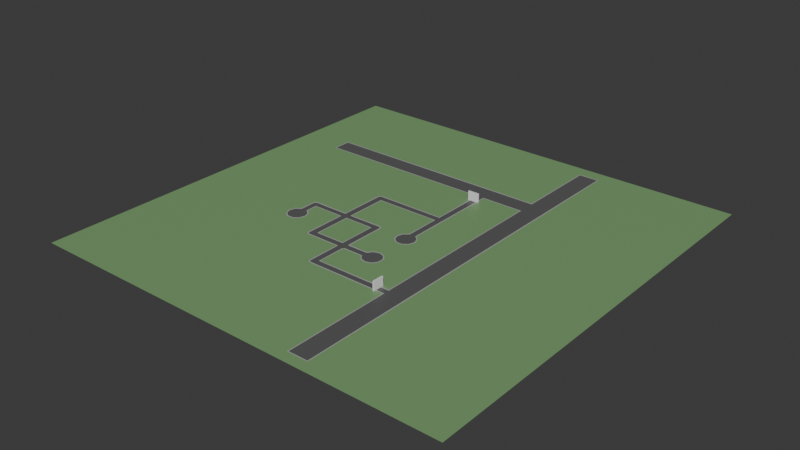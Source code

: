 # Source: map.blend  (saved by Blender 4.2.66; exported with 4.5.12 LTS)
import bpy
from mathutils import Matrix  # noqa: F401  (used for matrix-valued properties, if any)

bpy.ops.wm.read_factory_settings(use_empty=True)
scene = bpy.context.scene
scene.name = 'Scene'

# ---- collections
col_collection = bpy.data.collections.new('Collection'); scene.collection.children.link(col_collection)

# ---- materials (node trees are filled in below, after node groups)
mat_side_walk = bpy.data.materials.new('side-walk')
mat_road = bpy.data.materials.new('road')
mat_grass = bpy.data.materials.new('grass')

# ---- material node trees
mat_side_walk.use_nodes = True; mat_side_walk.node_tree.nodes.clear()
_N = mat_side_walk.node_tree.nodes; _L = mat_side_walk.node_tree.links
n0 = _N.new('ShaderNodeBsdfPrincipled'); n0.name = 'Principled BSDF'; n0.location = (10, 300)
n0.inputs[0].default_value = (0.4225, 0.4225, 0.4225, 1.0)
n1 = _N.new('ShaderNodeOutputMaterial'); n1.name = 'Material Output'; n1.location = (300, 300)
_L.new(n0.outputs[0], n1.inputs[0])
n1.is_active_output = True
mat_road.use_nodes = True; mat_road.node_tree.nodes.clear()
_N = mat_road.node_tree.nodes; _L = mat_road.node_tree.links
n0 = _N.new('ShaderNodeBsdfPrincipled'); n0.name = 'Principled BSDF'; n0.location = (10, 300)
n0.inputs[0].default_value = (0.1088, 0.1088, 0.1088, 1.0)
n1 = _N.new('ShaderNodeOutputMaterial'); n1.name = 'Material Output'; n1.location = (300, 300)
_L.new(n0.outputs[0], n1.inputs[0])
n1.is_active_output = True
mat_grass.use_nodes = True; mat_grass.node_tree.nodes.clear()
_N = mat_grass.node_tree.nodes; _L = mat_grass.node_tree.links
n0 = _N.new('ShaderNodeBsdfPrincipled'); n0.name = 'Principled BSDF'; n0.location = (10, 300)
n0.inputs[0].default_value = (0.1985, 0.3698, 0.16, 1.0)
n1 = _N.new('ShaderNodeOutputMaterial'); n1.name = 'Material Output'; n1.location = (300, 300)
_L.new(n0.outputs[0], n1.inputs[0])
n1.is_active_output = True

# ---- world
world_world = bpy.data.worlds.new('World'); scene.world = world_world
world_world.use_nodes = True; world_world.node_tree.nodes.clear()
_N = world_world.node_tree.nodes; _L = world_world.node_tree.links
n0 = _N.new('ShaderNodeOutputWorld'); n0.name = 'World Output'; n0.location = (300, 300)
n1 = _N.new('ShaderNodeBackground'); n1.name = 'Background'; n1.location = (10, 300)
n1.inputs[0].default_value = (0.05088, 0.05088, 0.05088, 1.0)
_L.new(n1.outputs[0], n0.inputs[0])
n0.is_active_output = True
world_world.color = (0.05088, 0.05088, 0.05088)
world_world.sun_shadow_jitter_overblur = 0.0

# ---- meshes
me_plane = bpy.data.meshes.new('Plane')
me_plane.from_pydata([(17.83, -4.0, 0.0), (-84.89, 4.0, 0.0), (17.83, 4.0, 0.0), (-76.43, -4.0, 0.0), (-46.98, 45.73, 0.0), (-46.98, 53.9, 0.0), (-135.0, 53.9, 0.0), (-34.56, 62.79, 0.0), (-42.17, 60.32, 0.0), (-42.17, 39.38, 0.0), (-34.56, 36.91, 0.0), (-26.96, 39.38, 0.0), (-22.26, 45.85, 0.0), (-22.26, 53.85, 0.0), (-26.96, 60.32, 0.0), (-126.3, 45.73, 0.0), (-76.43, 106.1, 0.0), (-135.0, 171.9, 0.0), (-84.89, 114.0, 0.0), (-178.8, 114.0, 0.0), (-178.7, 64.38, 0.0), (-186.8, 64.38, 0.0), (-195.7, 76.8, 0.0), (-193.2, 69.19, 0.0), (-172.3, 69.19, 0.0), (-169.8, 76.8, 0.0), (-172.3, 84.4, 0.0), (-178.8, 89.1, 0.0), (-186.8, 89.1, 0.0), (-193.2, 84.4, 0.0), (-186.8, 106.1, 0.0), (-126.3, 180.2, 0.0), (-29.18, 171.9, 0.0), (-29.18, 180.2, 0.0), (-37.54, 122.2, 0.0), (-29.18, 122.2, 0.0), (-37.54, 247.0, 0.0), (-29.18, 247.0, 0.0), (-29.21, 97.18, 0.0), (-37.38, 97.18, 0.0), (-46.27, 109.6, 0.0), (-43.8, 102.0, 0.0), (-22.86, 102.0, 0.0), (-20.39, 109.6, 0.0), (-22.86, 117.2, 0.0), (-43.8, 117.2, 0.0), (-84.89, 4.0, -3.294), (-76.43, -4.0, -3.294), (17.83, -4.0, -3.294), (17.83, 4.0, -3.294), (-84.89, 45.73, -3.294), (-84.89, 53.9, -3.294), (-46.98, 45.73, -3.294), (-46.98, 53.9, -3.294), (-135.0, 53.9, -3.294), (-126.3, 45.73, -3.294), (-126.3, 53.9, -3.294), (-42.17, 60.32, -3.294), (-34.56, 62.79, -3.294), (-42.17, 39.38, -3.294), (-34.56, 36.91, -3.294), (-26.96, 39.38, -3.294), (-22.26, 45.85, -3.294), (-22.26, 53.85, -3.294), (-26.96, 60.32, -3.294), (-126.3, 106.1, -3.294), (-135.0, 106.1, -3.294), (-126.3, 114.0, -3.294), (-135.0, 114.0, -3.294), (-76.43, 106.1, -3.294), (-84.89, 114.0, -3.294), (-84.89, 106.1, -3.294), (-126.3, 171.9, -3.294), (-135.0, 171.9, -3.294), (-178.8, 114.0, -3.294), (-178.8, 106.1, -3.294), (-178.7, 64.38, -3.294), (-186.8, 64.38, -3.294), (-193.2, 69.19, -3.294), (-195.7, 76.8, -3.294), (-172.3, 69.19, -3.294), (-169.8, 76.8, -3.294), (-172.3, 84.4, -3.294), (-178.8, 89.1, -3.294), (-186.8, 89.1, -3.294), (-193.2, 84.4, -3.294), (-186.8, 106.1, -3.294), (-126.3, 180.2, -3.294), (-37.54, 171.9, -3.294), (-37.54, 180.2, -3.294), (-29.18, 171.9, -3.294), (-29.18, 180.2, -3.294), (-37.54, 122.2, -3.294), (-29.18, 122.2, -3.294), (-29.18, 247.0, -3.294), (-37.54, 247.0, -3.294), (-29.21, 97.18, -3.294), (-37.38, 97.18, -3.294), (-43.8, 102.0, -3.294), (-46.27, 109.6, -3.294), (-22.86, 102.0, -3.294), (-20.39, 109.6, -3.294), (-22.86, 117.2, -3.294), (-43.8, 117.2, -3.294), (-81.89, -4.0, 0.0), (-84.89, -1.0, 0.0), (-83.39, -3.598, 0.0), (-84.49, -2.5, 0.0), (-84.89, -1.0, -3.294), (-81.89, -4.0, -3.294), (-84.49, -2.5, -3.294), (-83.39, -3.598, -3.294), (-132.0, 45.73, 0.0), (-135.0, 48.73, 0.0), (-133.5, 46.13, 0.0), (-134.6, 47.23, 0.0), (-79.43, 114.0, 0.0), (-76.43, 111.0, 0.0), (-77.93, 113.6, 0.0), (-76.83, 112.5, 0.0), (-186.8, 111.0, 0.0), (-183.8, 114.0, 0.0), (-186.4, 112.5, 0.0), (-185.3, 113.6, 0.0), (-135.0, 177.2, 0.0), (-132.0, 180.2, 0.0), (-134.6, 178.7, 0.0), (-133.5, 179.8, 0.0), (-135.0, 48.73, -3.294), (-132.0, 45.73, -3.294), (-134.6, 47.23, -3.294), (-133.5, 46.13, -3.294), (-76.43, 111.0, -3.294), (-79.43, 114.0, -3.294), (-76.83, 112.5, -3.294), (-77.93, 113.6, -3.294), (-183.8, 114.0, -3.294), (-186.8, 111.0, -3.294), (-185.3, 113.6, -3.294), (-186.4, 112.5, -3.294), (-132.0, 180.2, -3.294), (-135.0, 177.2, -3.294), (-133.5, 179.8, -3.294), (-134.6, 178.7, -3.294), (29.54, -4.0, 0.0), (29.54, 4.0, 0.0), (29.54, -4.0, -3.294), (29.54, 4.0, -3.294), (55.97, -4.0, 0.0), (55.97, 4.0, 0.0), (55.97, -4.0, -3.294), (55.97, 4.0, -3.294), (29.54, 401.8, 0.0), (29.54, 401.8, -3.294), (55.97, 401.8, 0.0), (55.97, 401.8, -3.294), (29.54, -152.0, -3.294), (29.54, -152.0, 0.0), (55.97, -152.0, -3.294), (55.97, -152.0, 0.0), (-29.18, 261.4, 0.0), (-37.54, 261.4, 0.0), (-29.18, 261.4, -3.294), (-37.54, 261.4, -3.294), (-29.18, 285.7, 0.0), (-37.54, 285.7, 0.0), (-29.18, 285.7, -3.294), (-37.54, 285.7, -3.294), (29.54, 285.7, -3.294), (29.54, 285.7, 0.0), (55.97, 285.7, 0.0), (55.97, 285.7, -3.294), (29.54, 261.4, 0.0), (55.97, 261.4, 0.0), (29.54, 261.4, -3.294), (55.97, 261.4, -3.294), (-286.6, 261.4, 0.0), (-286.6, 261.4, -3.294), (-286.6, 285.7, 0.0), (-286.6, 285.7, -3.294), (17.83, 4.0, 0.0), (17.83, 4.0, -3.294), (-46.98, 53.9, 0.0), (-46.98, 45.73, 0.0), (-42.17, 60.32, 0.0), (-34.56, 62.79, 0.0), (-34.56, 36.91, 0.0), (-42.17, 39.38, 0.0), (-26.96, 39.38, 0.0), (-22.26, 45.85, 0.0), (-22.26, 53.85, 0.0), (-26.96, 60.32, 0.0), (-46.98, 53.9, -3.294), (-76.43, 53.9, -3.294), (-46.98, 45.73, -3.294), (-42.17, 60.32, -3.294), (-34.56, 62.79, -3.294), (-34.56, 36.91, -3.294), (-42.17, 39.38, -3.294), (-26.96, 39.38, -3.294), (-22.26, 45.85, -3.294), (-22.26, 53.85, -3.294), (-26.96, 60.32, -3.294), (17.83, 4.0, 0.0), (17.83, 4.0, -3.294), (-76.43, -5.451, 0.0), (17.83, -5.451, 0.0), (-85.92, 44.71, 0.0), (-86.34, 4.0, 0.0), (-126.3, 44.28, 0.0), (-42.62, 38.0, 0.0), (-47.56, 44.57, 0.0), (-85.92, 54.92, 0.0), (-125.2, 54.92, 0.0), (-136.0, 105.1, 0.0), (-136.4, 53.9, 0.0), (-125.2, 105.1, 0.0), (-84.89, 115.4, 0.0), (-125.2, 115.0, 0.0), (-125.2, 170.9, 0.0), (-136.4, 171.9, 0.0), (-136.0, 115.0, 0.0), (-85.92, 105.1, 0.0), (-74.98, 53.9, 0.0), (-74.98, 106.1, 0.0), (-177.7, 105.1, 0.0), (-178.8, 115.4, 0.0), (-178.2, 63.0, 0.0), (-187.3, 63.0, 0.0), (-194.4, 68.34, 0.0), (-197.2, 76.8, 0.0), (-171.1, 68.35, 0.0), (-168.4, 76.8, 0.0), (-171.1, 85.25, 0.0), (-177.5, 89.76, 0.0), (-194.4, 85.25, 0.0), (-188.1, 89.76, 0.0), (-188.2, 106.1, 0.0), (-38.56, 181.2, 0.0), (-126.3, 181.7, 0.0), (-38.56, 170.9, 0.0), (-27.73, 171.9, 0.0), (-27.73, 180.2, 0.0), (-27.87, 122.8, 0.0), (-38.84, 122.8, 0.0), (-38.99, 247.0, 0.0), (-27.73, 247.0, 0.0), (-28.75, 95.81, 0.0), (-37.84, 95.81, 0.0), (-44.98, 101.2, 0.0), (-47.72, 109.6, 0.0), (-21.68, 101.2, 0.0), (-18.94, 109.6, 0.0), (-21.67, 118.0, 0.0), (-44.99, 118.0, 0.0), (-76.43, -5.451, -3.294), (17.83, -5.451, -3.294), (-85.92, 44.71, -3.294), (-86.34, 4.0, -3.294), (-126.3, 44.28, -3.294), (-42.62, 38.0, -3.294), (-47.56, 44.57, -3.294), (-85.92, 54.92, -3.294), (-125.2, 54.92, -3.294), (-136.0, 105.1, -3.294), (-136.4, 53.9, -3.294), (-125.2, 105.1, -3.294), (-84.89, 115.4, -3.294), (-125.2, 115.0, -3.294), (-125.2, 170.9, -3.294), (-136.4, 171.9, -3.294), (-136.0, 115.0, -3.294), (-85.92, 105.1, -3.294), (-74.98, 106.1, -3.294), (-177.7, 105.1, -3.294), (-178.8, 115.4, -3.294), (-178.2, 63.0, -3.294), (-187.3, 63.0, -3.294), (-194.4, 68.34, -3.294), (-197.2, 76.8, -3.294), (-171.1, 68.35, -3.294), (-168.4, 76.8, -3.294), (-171.1, 85.25, -3.294), (-177.5, 89.76, -3.294), (-194.4, 85.25, -3.294), (-188.1, 89.76, -3.294), (-188.2, 106.1, -3.294), (-38.56, 181.2, -3.294), (-126.3, 181.7, -3.294), (-38.56, 170.9, -3.294), (-27.73, 171.9, -3.294), (-27.73, 180.2, -3.294), (-27.87, 122.8, -3.294), (-38.84, 122.8, -3.294), (-38.99, 247.0, -3.294), (-27.73, 247.0, -3.294), (-28.75, 95.81, -3.294), (-37.84, 95.81, -3.294), (-44.98, 101.2, -3.294), (-47.72, 109.6, -3.294), (-21.68, 101.2, -3.294), (-18.94, 109.6, -3.294), (-21.67, 118.0, -3.294), (-44.99, 118.0, -3.294), (17.83, 5.451, 0.0), (17.83, 5.451, -3.294), (-76.43, 44.28, -3.294), (-76.43, 44.28, 0.0), (-74.98, 45.73, -3.294), (-85.75, -3.226, -3.294), (-86.33, -1.189, -3.294), (-86.33, -1.189, 0.0), (-85.75, -3.226, 0.0), (-84.12, -4.855, -3.294), (-84.12, -4.855, 0.0), (-82.08, -5.439, -3.294), (-82.08, -5.439, 0.0), (-186.0, 114.8, -3.294), (-184.0, 115.4, -3.294), (-184.0, 115.4, 0.0), (-186.0, 114.8, 0.0), (-187.6, 113.2, -3.294), (-187.6, 113.2, 0.0), (-188.2, 111.1, -3.294), (-188.2, 111.1, 0.0), (-77.2, 114.8, 0.0), (-79.24, 115.4, 0.0), (-79.24, 115.4, -3.294), (-77.2, 114.8, -3.294), (-75.57, 113.2, 0.0), (-75.57, 113.2, -3.294), (-74.99, 111.1, 0.0), (-74.99, 111.1, -3.294), (-135.8, 179.4, 0.0), (-136.4, 177.4, 0.0), (-136.4, 177.4, -3.294), (-135.8, 179.4, -3.294), (-134.2, 181.1, 0.0), (-134.2, 181.1, -3.294), (-132.2, 181.6, 0.0), (-132.2, 181.6, -3.294), (-134.2, 44.88, 0.0), (-132.2, 44.29, 0.0), (-132.2, 44.29, -3.294), (-134.2, 44.88, -3.294), (-135.8, 46.51, 0.0), (-135.8, 46.51, -3.294), (-136.4, 48.54, 0.0), (-136.4, 48.54, -3.294), (28.51, 5.026, 0.0), (28.51, 5.026, -3.294), (28.51, -5.026, -3.294), (28.51, -5.026, 0.0), (57.42, 4.0, 0.0), (57.42, 4.0, -3.294), (57.42, -4.0, -3.294), (57.42, -4.0, 0.0), (28.51, 402.8, 0.0), (28.51, 402.8, -3.294), (56.99, 402.8, 0.0), (56.99, 402.8, -3.294), (28.51, 286.8, -3.294), (28.51, 260.4, 0.0), (57.42, 261.4, 0.0), (57.42, 285.7, -3.294), (28.51, -153.0, -3.294), (28.51, -153.0, 0.0), (56.99, -153.0, -3.294), (56.99, -153.0, 0.0), (-38.56, 260.4, 0.0), (-38.56, 260.4, -3.294), (-28.15, 260.4, -3.294), (-28.15, 260.4, 0.0), (-29.18, 287.2, 0.0), (-37.54, 287.2, 0.0), (-29.18, 287.2, -3.294), (-37.54, 287.2, -3.294), (28.51, 286.8, 0.0), (57.42, 285.7, 0.0), (57.42, 261.4, -3.294), (28.51, 260.4, -3.294), (-287.6, 260.4, 0.0), (-287.6, 260.4, -3.294), (-287.6, 286.8, 0.0), (-287.6, 286.8, -3.294), (17.83, 4.0, 0.0), (17.83, 4.0, -3.294), (17.83, 5.451, -3.294), (-47.63, 55.2, 0.0), (-43.01, 61.5, 0.0), (-34.56, 64.24, 0.0), (-34.56, 35.45, 0.0), (-26.1, 38.2, 0.0), (-20.88, 45.4, 0.0), (-20.88, 54.29, 0.0), (-26.1, 61.49, 0.0), (-47.63, 55.2, -3.294), (-76.43, 55.35, -3.294), (-43.01, 61.5, -3.294), (-34.56, 64.24, -3.294), (-34.56, 35.45, -3.294), (-26.1, 38.2, -3.294), (-20.88, 45.4, -3.294), (-20.88, 54.29, -3.294), (-26.1, 61.49, -3.294), (17.83, 5.451, 0.0), (-75.4, 5.026, 0.0), (-74.98, 45.73, 0.0), (-75.4, 5.026, -3.294), (-76.48, -4.037, -0.2145), (17.79, -4.037, -0.2145), (17.79, 3.963, -0.2145), (-84.94, 3.963, -0.2145), (-47.03, 45.7, -0.2145), (-47.03, 53.86, -0.2145), (-126.3, 45.7, -0.2145), (-135.0, 53.86, -0.2145), (-42.22, 60.28, -0.2145), (-34.61, 62.75, -0.2145), (-42.22, 39.34, -0.2145), (-34.61, 36.87, -0.2145), (-27.0, 39.34, -0.2145), (-22.3, 45.81, -0.2145), (-22.3, 53.81, -0.2145), (-27.0, 60.28, -0.2145), (-84.94, 113.9, -0.2145), (-135.0, 171.9, -0.2145), (-76.48, 106.1, -0.2145), (-178.8, 113.9, -0.2145), (-178.7, 64.34, -0.2145), (-186.9, 64.34, -0.2145), (-193.3, 69.15, -0.2145), (-195.8, 76.76, -0.2145), (-172.3, 69.15, -0.2145), (-169.9, 76.76, -0.2145), (-172.3, 84.37, -0.2145), (-178.8, 89.07, -0.2145), (-186.8, 89.07, -0.2145), (-193.3, 84.37, -0.2145), (-186.8, 106.1, -0.2145), (-126.3, 180.2, -0.2145), (-29.23, 171.9, -0.2145), (-29.23, 180.2, -0.2145), (-37.58, 122.2, -0.2145), (-29.23, 122.2, -0.2145), (-29.23, 246.9, -0.2145), (-37.58, 246.9, -0.2145), (-29.26, 97.15, -0.2145), (-37.43, 97.15, -0.2145), (-43.85, 102.0, -0.2145), (-46.32, 109.6, -0.2145), (-22.91, 102.0, -0.2145), (-20.44, 109.6, -0.2145), (-22.91, 117.2, -0.2145), (-43.85, 117.2, -0.2145), (-84.54, -2.537, -0.2145), (-83.44, -3.635, -0.2145), (-81.94, -4.037, -0.2145), (-183.8, 113.9, -0.2145), (-185.3, 113.5, -0.2145), (-186.4, 112.4, -0.2145), (-186.8, 110.9, -0.2145), (-77.98, 113.5, -0.2145), (-79.48, 113.9, -0.2145), (-76.88, 112.4, -0.2145), (-76.48, 110.9, -0.2145), (-134.6, 178.7, -0.2145), (-135.0, 177.2, -0.2145), (-133.5, 179.8, -0.2145), (-132.0, 180.2, -0.2145), (-133.5, 46.1, -0.2145), (-132.0, 45.7, -0.2145), (-134.6, 47.2, -0.2145), (-135.0, 48.7, -0.2145), (29.49, -4.037, -0.2145), (29.49, 3.963, -0.2145), (55.92, 3.963, -0.2145), (55.92, -4.037, -0.2145), (55.92, 401.8, -0.2145), (29.49, 401.8, -0.2145), (29.49, 261.4, -0.2145), (55.92, 261.4, -0.2145), (55.92, -152.0, -0.2145), (29.49, -152.0, -0.2145), (-29.23, 261.4, -0.2145), (-37.58, 261.4, -0.2145), (-29.23, 285.7, -0.2145), (-37.58, 285.7, -0.2145), (29.49, 285.7, -0.2145), (55.92, 285.7, -0.2145), (-286.6, 285.7, -0.2145), (-286.6, 261.4, -0.2145), (-84.94, -1.037, -0.2145), (-178.8, 105.5, 0.0), (-178.2, 106.1, -9.984e-07), (-178.3, 105.7, 0.0), (-178.7, 105.8, -1.336e-07), (-178.5, 106.0, -4.987e-07), (-178.2, 106.1, -0.2145), (-178.8, 105.5, -0.2145), (-178.5, 106.0, -0.2145), (-178.7, 105.8, -0.2145), (-135.6, 106.1, -1.42e-08), (-135.0, 105.5, -2.414e-06), (-135.4, 105.7, 0.0), (-135.3, 106.0, -3.278e-07), (-135.1, 105.8, -1.207e-06), (-126.3, 105.5, 0.0), (-125.6, 106.1, 4.321e-07), (-125.8, 105.7, 0.0), (-126.2, 105.8, 5.728e-08), (-126.0, 106.0, 2.161e-07), (-135.0, 114.6, 0.0), (-135.6, 114.0, 9.984e-07), (-135.4, 114.4, 0.0), (-135.1, 114.3, 1.332e-07), (-135.3, 114.0, 4.987e-07), (-125.6, 114.0, 0.0), (-126.3, 114.6, 1.132e-06), (-125.8, 114.4, 0.0), (-126.0, 114.0, 1.527e-07), (-126.2, 114.3, 5.625e-07), (-125.7, 106.1, -0.2145), (-126.3, 105.5, -0.2145), (-126.0, 106.0, -0.2145), (-126.2, 105.8, -0.2145), (-135.0, 105.5, -0.2145), (-135.6, 106.1, -0.2145), (-135.1, 105.8, -0.2145), (-135.3, 106.0, -0.2145), (-126.3, 114.5, -0.2145), (-125.7, 113.9, -0.2145), (-126.2, 114.2, -0.2145), (-126.0, 114.0, -0.2145), (-135.6, 113.9, -0.2145), (-135.0, 114.5, -0.2145), (-135.3, 114.0, -0.2145), (-135.1, 114.2, -0.2145), (-85.51, 45.73, 0.0), (-84.89, 45.12, 1.118e-06), (-85.32, 45.31, 0.0), (-85.2, 45.65, 1.49e-07), (-84.97, 45.43, 5.551e-07), (-84.89, 54.51, 0.0), (-85.51, 53.9, 1.192e-07), (-85.32, 54.32, 0.0), (-84.97, 54.2, 1.583e-08), (-85.2, 53.98, 5.96e-08), (-125.6, 53.9, 0.0), (-126.3, 54.51, -1.132e-06), (-125.8, 54.32, 0.0), (-126.0, 53.98, -1.49e-07), (-126.2, 54.2, -5.625e-07), (-84.94, 45.09, -0.2145), (-85.55, 45.7, -0.2145), (-85.02, 45.39, -0.2145), (-85.25, 45.61, -0.2145), (-85.55, 53.86, -0.2145), (-84.94, 54.47, -0.2145), (-85.25, 53.94, -0.2145), (-85.02, 54.17, -0.2145), (-126.3, 54.47, -0.2145), (-125.7, 53.86, -0.2145), (-126.2, 54.17, -0.2145), (-126.0, 53.94, -0.2145), (-85.51, 106.1, 6.512e-09), (-84.89, 105.5, -1.14e-06), (-85.32, 105.7, 0.0), (-85.2, 106.0, -1.453e-07), (-84.97, 105.8, -5.662e-07), (-84.94, 105.5, -0.2145), (-85.55, 106.1, -0.2145), (-85.02, 105.8, -0.2145), (-85.25, 106.0, -0.2145), (-126.3, 171.3, 1.201e-08), (-125.6, 171.9, -6.706e-07), (-125.8, 171.5, 0.0), (-126.2, 171.6, -8.382e-08), (-126.0, 171.8, -3.334e-07), (-125.7, 171.9, -0.2145), (-126.3, 171.3, -0.2145), (-126.0, 171.8, -0.2145), (-126.2, 171.6, -0.2145), (-38.15, 171.9, -4.674e-09), (-37.54, 171.3, -4.023e-07), (-37.96, 171.5, 0.0), (-37.84, 171.8, -5.215e-08), (-37.62, 171.6, -1.974e-07), (-37.54, 180.8, 0.0), (-38.15, 180.2, 1.49e-07), (-37.96, 180.6, 0.0), (-37.62, 180.5, 2.002e-08), (-37.84, 180.3, 7.451e-08), (-37.58, 171.3, -0.2145), (-38.2, 171.9, -0.2145), (-37.67, 171.6, -0.2145), (-37.89, 171.8, -0.2145), (-38.2, 180.2, -0.2145), (-37.58, 180.8, -0.2145), (-37.89, 180.2, -0.2145), (-37.67, 180.5, -0.2145), (-74.98, 45.73, 0.0), (-74.98, 53.9, -3.294), (-74.98, 45.73, -3.294), (-74.98, 45.73, 0.0), (-74.98, 45.73, -3.294), (-74.98, 55.34, 0.0), (-75.01, 44.3, -3.294), (-75.02, 55.34, -3.294), (-75.03, 53.86, -0.2145), (-74.98, 45.73, -0.2145), (-75.01, 44.3, 0.0), (-76.43, 55.35, 0.0), (-84.89, 55.35, -3.294), (-85.92, 56.32, 0.0), (-85.92, 56.32, -3.294), (-74.98, 55.35, -3.294), (-76.48, 55.31, -0.2145), (-75.81, 53.9, 0.0), (-76.43, 54.51, -5.737e-07), (-76.12, 53.98, -7.451e-08), (-76.35, 54.2, -2.868e-07), (-76.48, 54.47, -0.2145), (-75.86, 53.86, -0.2145), (-76.39, 54.17, -0.2145), (-76.17, 53.94, -0.2145), (-76.43, 45.13, 0.0), (-75.83, 45.73, 0.0), (-76.43, 45.13, 0.0), (-76.43, 45.13, 0.0), (-76.43, 45.13, 0.0), (-75.83, 45.73, 0.0), (-75.83, 45.73, 0.0), (-76.35, 45.43, 0.0), (-76.13, 45.65, 0.0), (-75.83, 45.73, -3.294), (-76.43, 45.13, -3.294), (-75.83, 45.73, -3.294), (-75.83, 45.73, -3.294), (-76.43, 46.33, -3.294), (-77.03, 45.73, -3.294), (-76.43, 45.13, -3.294), (-76.43, 45.13, -3.294), (-76.43, 45.13, -3.294), (-76.13, 45.65, -3.294), (-76.35, 45.43, -3.294), (-76.43, 4.0, -3.294), (-76.43, 4.0, -3.294), (-75.83, 4.0, -3.294), (-76.0, 4.424, -3.294), (-76.43, 4.6, -3.294), (-76.43, 4.6, -3.294), (-76.43, 4.6, -3.294), (-77.03, 4.0, -3.294), (-76.43, 3.4, -3.294), (-75.83, 4.0, -3.294), (-75.83, 4.0, -3.294), (-76.43, 4.0, -3.294), (-76.43, 4.0, -3.294), (-75.83, 4.0, 0.0), (-76.43, 4.6, 0.0), (-76.43, 4.6, 0.0), (-76.43, 4.6, 0.0), (-76.43, 4.6, 0.0), (-76.0, 4.424, 0.0), (-75.83, 4.0, 0.0), (-75.83, 4.0, 0.0), (-76.13, 4.08, 0.0), (-76.35, 4.3, 0.0)], [], [(89, 95, 294, 287), (28, 30, 439, 437), (126, 124, 334, 333), (157, 144, 474, 483), (149, 148, 477, 476), (112, 114, 470, 471), (148, 159, 482, 477), (179, 167, 376, 384), (21, 23, 431, 430), (22, 29, 438, 432), (127, 125, 469, 468), (159, 157, 483, 482), (178, 176, 381, 383), (29, 28, 437, 438), (612, 16, 224, 606), (27, 26, 435, 436), (161, 176, 491, 485), (126, 127, 468, 466), (26, 25, 434, 435), (178, 165, 487, 490), (108, 110, 111, 109, 47, 654, 653, 46), (602, 603, 52, 53), (70, 71, 69, 132, 134, 135, 133), (57, 53, 52, 59, 60, 61, 62, 63, 64, 58), (50, 51, 56, 55), (54, 56, 65, 66), (66, 65, 67, 68), (75, 74, 136, 138, 139, 137, 86), (613, 397, 69, 71), (67, 65, 71, 70), (68, 67, 72, 73), (66, 68, 74, 75), (78, 77, 76, 80, 81, 82, 83, 84, 85, 79), (73, 72, 87, 140, 142, 143, 141), (83, 75, 86, 84), (87, 72, 88, 89), (89, 88, 90, 91), (90, 88, 92, 93), (89, 91, 94, 95), (98, 97, 96, 100, 101, 102, 93, 92, 103, 99), (92, 88, 289, 293), (134, 132, 332, 330), (177, 179, 384, 382), (550, 549, 507, 509, 216, 213), (90, 93, 292, 290), (117, 119, 329, 331), (664, 663, 628, 627, 407, 406), (507, 549, 561, 523), (663, 662, 629, 628), (135, 134, 330, 328), (166, 168, 361, 375), (119, 118, 325, 329), (169, 164, 373, 377), (517, 18, 425, 531), (91, 90, 290, 291), (160, 172, 362, 372), (18, 517, 519, 218, 217), (88, 72, 269, 289), (133, 135, 328, 327), (173, 149, 476, 481), (636, 626, 307, 306), (174, 162, 371, 380), (31, 589, 597, 440), (87, 89, 287, 288), (25, 24, 433, 434), (118, 116, 326, 325), (75, 83, 283, 274), (122, 120, 324, 322), (145, 172, 480, 475), (567, 566, 543, 545, 212, 614, 222), (61, 60, 197, 199), (84, 86, 286, 285), (60, 59, 198, 197), (55, 56, 54, 128, 130, 131, 129), (24, 20, 429, 433), (137, 139, 321, 323), (175, 151, 354, 379), (495, 494, 502, 504, 214, 225), (147, 174, 380, 350), (77, 78, 278, 277), (123, 122, 322, 320), (173, 170, 378, 363), (79, 85, 284, 279), (139, 138, 317, 321), (509, 508, 565, 567, 222, 216), (601, 4, 183, 604), (57, 58, 196, 195), (85, 84, 285, 284), (121, 123, 320, 319), (83, 82, 282, 283), (82, 81, 281, 282), (138, 136, 318, 317), (81, 80, 280, 281), (95, 94, 162, 163), (47, 109, 315, 255), (171, 175, 379, 364), (80, 76, 276, 280), (104, 3, 205, 316), (605, 637, 636, 306, 607), (170, 154, 359, 378), (78, 79, 279, 278), (108, 46, 258, 310), (152, 169, 377, 357), (76, 77, 277, 276), (4, 9, 210, 211), (74, 68, 271, 275), (106, 104, 316, 314), (9, 187, 210), (66, 75, 274, 264), (109, 111, 313, 315), (548, 544, 557, 562), (107, 106, 314, 312), (613, 71, 272, 615), (111, 110, 309, 313), (71, 65, 266, 272), (167, 166, 375, 376), (110, 108, 310, 309), (164, 165, 374, 373), (198, 59, 260), (68, 73, 270, 271), (161, 36, 245, 369), (72, 67, 268, 269), (23, 22, 432, 431), (168, 171, 155, 153), (37, 160, 372, 246), (538, 15, 415, 554), (95, 163, 370, 294), (176, 178, 490, 491), (150, 146, 156, 158), (124, 126, 466, 467), (67, 70, 267, 268), (152, 154, 478, 479), (162, 94, 295, 371), (180, 203, 405, 385), (163, 162, 166, 167), (163, 167, 179, 177), (20, 21, 430, 429), (3, 0, 206, 205), (174, 175, 171, 168), (17, 512, 514, 221, 220), (65, 56, 263, 266), (27, 493, 495, 225, 234), (147, 151, 175, 174), (54, 66, 264, 265), (166, 162, 174, 168), (52, 194, 261), (156, 146, 351, 365), (119, 117, 465, 464), (659, 2, 411, 646), (147, 146, 150, 151), (144, 157, 366, 352), (49, 48, 146, 147), (164, 169, 488, 486), (649, 648, 204, 387, 408), (172, 160, 484, 480), (118, 119, 464, 462), (8, 5, 182, 184), (642, 641, 652, 651), (635, 643, 650, 649, 408, 308), (46, 653, 652, 641, 640, 50), (643, 642, 651, 650), (159, 148, 356, 368), (662, 661, 630, 629), (56, 51, 262, 263), (150, 158, 367, 355), (180, 666, 665, 203), (183, 4, 211), (158, 156, 365, 367), (157, 159, 368, 366), (155, 171, 364, 360), (149, 173, 363, 353), (172, 145, 349, 362), (59, 52, 261, 260), (7, 8, 184, 185), (62, 61, 199, 200), (63, 62, 200, 201), (9, 10, 186, 187), (64, 63, 201, 202), (10, 11, 188, 186), (58, 64, 202, 196), (11, 12, 189, 188), (168, 153, 358, 361), (53, 57, 195, 192), (154, 152, 357, 359), (12, 13, 190, 189), (602, 53, 192), (13, 14, 191, 190), (203, 665, 664, 406, 405), (50, 640, 639, 193, 51), (14, 7, 185, 191), (316, 205, 255, 315), (342, 209, 259, 343), (326, 217, 267, 327), (226, 319, 318, 275), (334, 220, 270, 335), (256, 206, 352, 351), (248, 247, 296, 297), (232, 233, 282, 281), (212, 213, 263, 262), (250, 249, 298, 299), (233, 234, 283, 282), (247, 251, 300, 296), (251, 252, 301, 300), (236, 235, 284, 285), (214, 215, 265, 264), (252, 253, 302, 301), (235, 230, 279, 284), (213, 216, 266, 263), (253, 243, 292, 302), (229, 228, 277, 278), (207, 208, 258, 257), (254, 250, 299, 303), (249, 248, 297, 298), (239, 339, 340, 288), (244, 254, 303, 293), (237, 236, 285, 286), (217, 218, 268, 267), (234, 225, 274, 283), (218, 219, 269, 268), (220, 221, 271, 270), (324, 237, 286, 323), (209, 207, 257, 259), (238, 239, 288, 287), (216, 222, 272, 266), (219, 240, 289, 269), (632, 631, 601, 604), (241, 242, 291, 290), (614, 212, 262, 615), (211, 210, 260, 261), (606, 224, 273, 616), (225, 214, 264, 274), (386, 385, 405, 387), (243, 241, 290, 292), (221, 226, 275, 271), (240, 244, 293, 289), (228, 227, 276, 277), (48, 49, 655, 654, 47), (230, 229, 278, 279), (245, 238, 287, 294), (227, 231, 280, 276), (205, 206, 256, 255), (242, 246, 295, 291), (231, 232, 281, 280), (224, 331, 332, 273), (310, 311, 312, 309), (309, 312, 314, 313), (313, 314, 316, 315), (208, 311, 310, 258), (318, 319, 320, 317), (317, 320, 322, 321), (321, 322, 324, 323), (326, 327, 328, 325), (325, 328, 330, 329), (329, 330, 332, 331), (334, 335, 336, 333), (333, 336, 338, 337), (337, 338, 340, 339), (342, 343, 344, 341), (341, 344, 346, 345), (345, 346, 348, 347), (215, 347, 348, 265), (377, 361, 358, 357), (304, 305, 350, 349), (356, 355, 367, 368), (357, 358, 360, 359), (364, 378, 359, 360), (365, 366, 368, 367), (351, 352, 366, 365), (295, 246, 372, 371), (245, 294, 370, 369), (373, 374, 376, 375), (379, 363, 378, 364), (372, 362, 380, 371), (349, 350, 380, 362), (354, 353, 363, 379), (373, 375, 361, 377), (381, 382, 384, 383), (376, 374, 383, 384), (369, 370, 382, 381), (356, 353, 354, 355), (305, 304, 385, 386), (606, 612, 397, 608), (611, 211, 261, 607), (390, 389, 398, 399), (210, 391, 400, 260), (391, 392, 401, 400), (392, 393, 402, 401), (393, 394, 403, 402), (394, 395, 404, 403), (395, 390, 399, 404), (389, 388, 396, 398), (405, 406, 408, 387), (406, 407, 308, 408), (493, 27, 436, 499), (163, 177, 382, 370), (94, 91, 291, 295), (19, 513, 534, 428), (165, 178, 383, 374), (141, 143, 336, 335), (96, 97, 297, 296), (21, 20, 227, 228), (176, 161, 369, 381), (98, 99, 299, 298), (22, 23, 229, 230), (127, 126, 333, 337), (100, 96, 296, 300), (20, 24, 231, 227), (143, 142, 338, 336), (101, 100, 300, 301), (24, 25, 232, 231), (102, 101, 301, 302), (25, 26, 233, 232), (125, 127, 337, 339), (93, 102, 302, 292), (26, 27, 234, 233), (142, 140, 340, 338), (99, 103, 303, 299), (148, 149, 353, 356), (97, 98, 298, 297), (28, 29, 235, 236), (151, 150, 355, 354), (114, 112, 342, 341), (103, 92, 293, 303), (29, 22, 230, 235), (23, 21, 228, 229), (129, 131, 344, 343), (30, 28, 236, 237), (1, 105, 311, 208), (115, 114, 341, 345), (105, 107, 312, 311), (131, 130, 346, 344), (113, 115, 345, 347), (588, 36, 446, 598), (130, 128, 348, 346), (519, 518, 574, 576, 219, 218), (32, 33, 242, 241), (6, 113, 347, 215), (204, 181, 386, 387), (128, 54, 265, 348), (112, 15, 209, 342), (55, 129, 343, 259), (35, 32, 241, 243), (2, 180, 385, 304), (16, 117, 331, 224), (576, 575, 583, 585, 240, 219), (181, 49, 305, 386), (132, 69, 273, 332), (116, 18, 217, 326), (70, 133, 327, 267), (33, 37, 246, 242), (612, 619, 622, 617), (120, 30, 237, 324), (39, 38, 247, 248), (604, 183, 211, 611), (86, 137, 323, 286), (40, 41, 249, 250), (185, 184, 389, 390), (19, 121, 319, 226), (38, 42, 251, 247), (187, 186, 391, 210), (136, 74, 275, 318), (42, 43, 252, 251), (186, 188, 392, 391), (31, 125, 339, 239), (43, 44, 253, 252), (188, 189, 393, 392), (140, 87, 288, 340), (44, 35, 243, 253), (189, 190, 394, 393), (124, 17, 220, 334), (45, 40, 250, 254), (190, 191, 395, 394), (73, 141, 335, 270), (41, 39, 248, 249), (191, 185, 390, 395), (34, 45, 254, 244), (184, 182, 388, 389), (48, 47, 255, 256), (602, 192, 396, 608), (0, 144, 352, 206), (603, 638, 637, 605), (146, 48, 256, 351), (195, 196, 399, 398), (145, 2, 304, 349), (197, 198, 260, 400), (49, 147, 350, 305), (46, 50, 257, 258), (199, 197, 400, 401), (200, 199, 401, 402), (201, 200, 402, 403), (202, 201, 403, 404), (196, 202, 404, 399), (192, 195, 398, 396), (50, 55, 259, 257), (153, 155, 360, 358), (504, 503, 6, 215, 214), (0, 3, 409, 410), (307, 660, 647, 306), (114, 115, 472, 470), (540, 539, 1, 208, 207), (590, 589, 31, 239, 238), (105, 1, 412, 492), (574, 518, 530, 580), (107, 105, 492, 455), (33, 32, 441, 442), (115, 113, 473, 472), (160, 37, 445, 484), (223, 5, 414, 609), (36, 161, 485, 446), (113, 6, 416, 473), (32, 35, 444, 441), (165, 164, 486, 487), (15, 538, 540, 207, 209), (583, 575, 579, 594), (15, 112, 471, 415), (8, 7, 418, 417), (106, 107, 455, 456), (36, 588, 590, 238, 245), (9, 4, 413, 419), (117, 16, 427, 465), (37, 33, 442, 445), (10, 9, 419, 420), (38, 39, 448, 447), (11, 10, 420, 421), (18, 116, 463, 425), (104, 106, 456, 457), (41, 40, 450, 449), (12, 11, 421, 422), (42, 38, 447, 451), (13, 12, 422, 423), (30, 120, 461, 439), (43, 42, 451, 452), (14, 13, 423, 424), (3, 104, 457, 409), (44, 43, 452, 453), (169, 152, 479, 488), (7, 14, 424, 418), (121, 19, 428, 458), (35, 44, 453, 444), (154, 170, 489, 478), (5, 8, 417, 414), (40, 45, 454, 450), (545, 544, 548, 550, 213, 212), (125, 31, 440, 469), (39, 41, 449, 448), (123, 121, 458, 459), (45, 34, 443, 454), (17, 124, 467, 426), (502, 494, 498, 527), (565, 508, 522, 571), (122, 123, 459, 460), (170, 173, 481, 489), (144, 0, 410, 474), (120, 122, 460, 461), (2, 145, 475, 411), (116, 118, 462, 463), (514, 513, 19, 226, 221), (512, 17, 426, 535), (493, 496, 495), (496, 497, 495), (497, 494, 495), (493, 499, 501, 496), (496, 501, 500, 497), (497, 500, 498, 494), (502, 505, 504), (505, 506, 504), (506, 503, 504), (507, 510, 509), (510, 511, 509), (511, 508, 509), (512, 515, 514), (515, 516, 514), (516, 513, 514), (517, 520, 519), (520, 521, 519), (521, 518, 519), (512, 535, 537, 515), (515, 537, 536, 516), (516, 536, 534, 513), (526, 503, 506, 528), (528, 506, 505, 529), (529, 505, 502, 527), (522, 508, 511, 524), (524, 511, 510, 525), (525, 510, 507, 523), (530, 518, 521, 532), (532, 521, 520, 533), (533, 520, 517, 531), (6, 503, 526, 416), (538, 541, 540), (541, 542, 540), (542, 539, 540), (543, 546, 545), (546, 547, 545), (547, 544, 545), (548, 551, 550), (551, 552, 550), (552, 549, 550), (557, 544, 547, 559), (559, 547, 546, 560), (560, 546, 543, 558), (538, 554, 556, 541), (541, 556, 555, 542), (542, 555, 553, 539), (561, 549, 552, 563), (563, 552, 551, 564), (564, 551, 548, 562), (1, 539, 553, 412), (565, 568, 567), (568, 569, 567), (569, 566, 567), (565, 571, 573, 568), (568, 573, 572, 569), (569, 572, 570, 566), (543, 566, 570, 558), (574, 577, 576), (577, 578, 576), (578, 575, 576), (574, 580, 582, 577), (577, 582, 581, 578), (578, 581, 579, 575), (585, 584, 34, 244, 240), (583, 586, 585), (586, 587, 585), (587, 584, 585), (588, 591, 590), (591, 592, 590), (592, 589, 590), (588, 598, 600, 591), (591, 600, 599, 592), (592, 599, 597, 589), (593, 584, 587, 595), (595, 587, 586, 596), (596, 586, 583, 594), (34, 584, 593, 443), (4, 601, 610, 413), (223, 618, 620, 621, 619, 612, 606), (194, 605, 607, 261), (2, 659, 666, 180), (182, 223, 606, 388), (307, 611, 607, 306), (388, 606, 608, 396), (52, 603, 605, 194), (5, 223, 182), (626, 632, 604, 611, 307), (223, 606, 616, 602), (222, 614, 615, 272), (16, 612, 617, 427), (51, 613, 615, 262), (69, 397, 616, 273), (618, 623, 625, 620), (620, 625, 624, 621), (621, 624, 622, 619), (618, 223, 609, 623), (648, 647, 658, 657, 646, 656, 181, 204), (626, 633, 634, 627, 628, 629, 630, 631, 632), (635, 644, 645, 636, 637, 638, 639, 640, 641, 642, 643), (626, 636, 645, 633), (633, 645, 644, 634), (634, 644, 635, 627), (627, 635, 308, 407), (646, 657, 658, 647, 648, 649, 650, 651, 652, 653, 654, 655, 656), (659, 667, 668, 660, 661, 662, 663, 664, 665, 666), (646, 660, 668, 657), (657, 668, 667, 658), (658, 667, 659, 647), (656, 655, 49, 181)])
_uv = me_plane.uv_layers.new(name='UVMap')
_uv.uv.foreach_set('vector', [0.0, 1.0, 0.0, 1.0, 0.0, 1.0, 0.0, 1.0, 0.0, 0.0, 0.0, 1.0, 0.0, 1.0, 0.0, 0.0, 0.0, 1.0, 0.0, 1.0, 0.0, 1.0, 0.0, 1.0, 1.0, 0.0, 1.0, 0.0, 1.0, 0.0, 1.0, 0.0, 1.0, 1.0, 1.0, 0.0, 1.0, 0.0, 1.0, 1.0, 0.0, 1.0, 0.0, 1.0, 0.0, 1.0, 0.0, 1.0, 1.0, 0.0, 1.0, 0.0, 1.0, 0.0, 1.0, 0.0, 0.0, 1.0, 0.0, 1.0, 0.0, 1.0, 0.0, 1.0, 0.0, 0.0, 0.0, 0.0, 0.0, 0.0, 0.0, 0.0, 0.0, 0.0, 0.0, 0.0, 0.0, 0.0, 0.0, 0.0, 0.0, 1.0, 0.0, 1.0, 0.0, 1.0, 0.0, 1.0, 1.0, 0.0, 1.0, 0.0, 1.0, 0.0, 1.0, 0.0, 0.0, 1.0, 0.0, 1.0, 0.0, 1.0, 0.0, 1.0, 0.0, 0.0, 0.0, 0.0, 0.0, 0.0, 0.0, 0.0, 0.09366, 1.0, 0.09366, 1.0, 0.09366, 1.0, 0.09366, 1.0, 0.0, 0.0, 0.0, 0.0, 0.0, 0.0, 0.0, 0.0, 0.0, 1.0, 0.0, 1.0, 0.0, 1.0, 0.0, 1.0, 0.0, 1.0, 0.0, 1.0, 0.0, 1.0, 0.0, 1.0, 0.0, 0.0, 0.0, 0.0, 0.0, 0.0, 0.0, 0.0, 0.0, 1.0, 0.0, 1.0, 0.0, 1.0, 0.0, 1.0, 0.0, 0.375, 0.001483, 0.1875, 0.0166, 0.01675, 0.0332, 0.0, 0.09366, 0.0, 0.09366, 0.925, 0.08702, 1.0, 0.0, 1.0, 0.09366, 1.0, 0.09366, 1.0, 0.09366, 1.0, 0.09366, 1.0, 0.0, 1.0, 0.0, 1.0, 0.0, 1.0, 0.0, 1.0, 0.0, 1.0, 0.0, 1.0, 0.0, 1.0, 0.0, 0.0, 0.0, 0.0, 0.0, 0.0, 0.0, 0.0, 0.0, 0.0, 0.0, 0.0, 0.0, 0.0, 0.0, 0.0, 0.0, 0.0, 0.0, 0.0, 0.0, 1.0, 0.0, 1.0, 0.0, 1.0, 0.0, 1.0, 0.0, 1.0, 0.0, 1.0, 0.0, 1.0, 0.0, 1.0, 0.0, 1.0, 0.0, 1.0, 0.0, 1.0, 0.0, 1.0, 0.0, 1.0, 0.0, 1.0, 0.0, 1.0, 0.0, 1.0, 0.0, 1.0, 0.0, 1.0, 0.0, 1.0, 0.0, 1.0, 0.09366, 1.0, 0.09366, 1.0, 0.0, 1.0, 0.0, 1.0, 0.0, 1.0, 0.0, 1.0, 0.0, 1.0, 0.0, 1.0, 0.0, 1.0, 0.0, 1.0, 0.0, 1.0, 0.0, 1.0, 0.0, 1.0, 0.0, 1.0, 0.0, 1.0, 0.0, 0.0, 0.0, 0.0, 0.0, 0.0, 0.0, 0.0, 0.0, 0.0, 0.0, 0.0, 0.0, 0.0, 0.0, 0.0, 0.0, 0.0, 0.0, 0.0, 0.0, 1.0, 0.0, 1.0, 0.0, 1.0, 0.0, 1.0, 0.0, 1.0, 0.0, 1.0, 0.0, 1.0, 0.0, 0.0, 0.0, 1.0, 0.0, 1.0, 0.0, 0.0, 0.0, 1.0, 0.0, 1.0, 0.0, 1.0, 0.0, 1.0, 0.0, 1.0, 0.0, 1.0, 0.0, 1.0, 0.0, 1.0, 0.0, 1.0, 0.0, 1.0, 0.0, 1.0, 0.0, 1.0, 0.0, 1.0, 0.0, 1.0, 0.0, 1.0, 0.0, 1.0, 0.0, 0.0, 0.0, 0.0, 0.0, 0.0, 0.0, 0.0, 0.0, 0.0, 0.0, 0.0, 0.0, 0.0, 0.0, 0.0, 0.0, 0.0, 0.0, 0.0, 0.0, 1.0, 0.0, 1.0, 0.0, 1.0, 0.0, 1.0, 0.0, 1.0, 0.0, 1.0, 0.0, 1.0, 0.0, 1.0, 0.0, 1.0, 0.0, 1.0, 0.0, 1.0, 0.0, 1.0, 0.0, 1.0, 0.0, 1.0, 0.0, 1.0, 0.0, 1.0, 0.0, 1.0, 0.0, 1.0, 0.0, 1.0, 0.0, 1.0, 0.0, 1.0, 0.0, 1.0, 0.0, 1.0, 0.0, 1.0, 0.0, 1.0, 0.0, 1.0, 0.09366, 1.0, 0.09366, 1.0, 0.09366, 1.0, 0.09366, 1.0, 0.09366, 1.0, 0.09366, 1.0, 0.0, 1.0, 0.0, 1.0, 0.0, 1.0, 0.0, 1.0, 0.09366, 1.0, 0.09366, 1.0, 0.09366, 1.0, 0.09366, 1.0, 0.0, 1.0, 0.0, 1.0, 0.0, 1.0, 0.0, 1.0, 0.0, 1.0, 1.0, 1.0, 1.0, 1.0, 0.0, 1.0, 0.0, 1.0, 0.0, 1.0, 0.0, 1.0, 0.0, 1.0, 1.0, 1.0, 0.0, 1.0, 0.0, 1.0, 1.0, 1.0, 0.0, 1.0, 0.0, 1.0, 0.0, 1.0, 0.0, 1.0, 0.0, 1.0, 0.0, 1.0, 0.0, 1.0, 0.0, 1.0, 0.0, 1.0, 1.0, 1.0, 1.0, 1.0, 0.0, 1.0, 0.0, 1.0, 0.0, 1.0, 0.0, 1.0, 0.0, 1.0, 0.0, 1.0, 0.0, 1.0, 0.0, 1.0, 0.0, 1.0, 0.0, 1.0, 0.0, 1.0, 0.0, 1.0, 0.0, 1.0, 0.0, 1.0, 1.0, 1.0, 1.0, 1.0, 1.0, 1.0, 1.0, 1.0, 0.09366, 1.0, 0.09366, 1.0, 0.09366, 1.0, 0.09366, 1.0, 1.0, 1.0, 0.0, 1.0, 0.0, 1.0, 1.0, 1.0, 0.0, 1.0, 0.0, 1.0, 0.0, 1.0, 0.0, 1.0, 0.0, 1.0, 0.0, 1.0, 0.0, 1.0, 0.0, 1.0, 0.0, 0.0, 0.0, 0.0, 0.0, 0.0, 0.0, 0.0, 0.0, 1.0, 0.0, 1.0, 0.0, 1.0, 0.0, 1.0, 0.0, 1.0, 0.0, 0.0, 0.0, 0.0, 0.0, 1.0, 0.0, 1.0, 0.0, 1.0, 0.0, 1.0, 0.0, 1.0, 1.0, 1.0, 1.0, 1.0, 1.0, 1.0, 1.0, 1.0, 0.0, 1.0, 0.0, 1.0, 0.0, 1.0, 0.0, 1.0, 0.0, 1.0, 0.0, 1.0, 0.0, 1.0, 0.0, 0.0, 0.0, 0.0, 0.0, 0.0, 0.0, 0.0, 0.0, 0.0, 0.0, 1.0, 0.0, 1.0, 0.0, 0.0, 0.0, 0.0, 0.0, 0.0, 0.0, 0.0, 0.0, 0.0, 0.0, 1.0, 0.0, 1.0, 0.0, 1.0, 0.0, 1.0, 0.0, 1.0, 0.0, 1.0, 0.0, 1.0, 0.0, 0.0, 0.0, 0.0, 0.0, 0.0, 0.0, 0.0, 0.0, 1.0, 0.0, 1.0, 0.0, 1.0, 0.0, 1.0, 1.0, 1.0, 1.0, 1.0, 1.0, 1.0, 1.0, 1.0, 0.0, 1.0, 0.0, 1.0, 0.0, 1.0, 0.0, 1.0, 0.0, 1.0, 0.0, 1.0, 1.0, 1.0, 1.0, 1.0, 1.0, 1.0, 1.0, 1.0, 0.0, 0.0, 0.0, 0.0, 0.0, 0.0, 0.0, 0.0, 0.0, 1.0, 0.0, 1.0, 0.0, 1.0, 0.0, 1.0, 1.0, 1.0, 1.0, 1.0, 1.0, 1.0, 1.0, 1.0, 0.0, 0.0, 0.0, 0.0, 0.0, 0.0, 0.0, 0.0, 0.0, 1.0, 0.0, 1.0, 0.0, 1.0, 0.0, 1.0, 0.0, 1.0, 0.0, 1.0, 0.0, 1.0, 0.0, 1.0, 0.0, 1.0, 0.0, 1.0, 0.09366, 1.0, 0.09366, 1.0, 0.09366, 1.0, 0.09366, 1.0, 0.0, 0.0, 0.0, 0.0, 0.0, 0.0, 0.0, 0.0, 0.0, 0.0, 0.0, 0.0, 0.0, 0.0, 0.0, 0.0, 0.0, 1.0, 0.0, 1.0, 0.0, 1.0, 0.0, 1.0, 0.0, 0.0, 0.0, 0.0, 0.0, 0.0, 0.0, 0.0, 0.0, 0.0, 0.0, 0.0, 0.0, 0.0, 0.0, 0.0, 0.0, 1.0, 0.0, 1.0, 0.0, 1.0, 0.0, 1.0, 0.0, 0.0, 0.0, 0.0, 0.0, 0.0, 0.0, 0.0, 0.0, 1.0, 0.0, 1.0, 0.0, 1.0, 0.0, 1.0, 0.09366, 0.0, 0.0332, 0.0, 0.0332, 0.0, 0.09366, 0.0, 1.0, 1.0, 1.0, 1.0, 1.0, 1.0, 1.0, 1.0, 0.0, 0.0, 0.0, 0.0, 0.0, 0.0, 0.0, 0.0, 0.0332, 0.0, 0.09366, 0.0, 0.09366, 0.0, 0.0332, 0.0, 0.09366, 1.0, 0.09366, 1.0, 0.09366, 1.0, 0.09366, 1.0, 0.09366, 1.0, 1.0, 1.0, 1.0, 1.0, 1.0, 1.0, 1.0, 1.0, 0.0, 0.0, 0.0, 0.0, 0.0, 0.0, 0.0, 0.0, 0.0, 0.375, 0.0, 1.0, 0.0, 1.0, 0.0, 0.375, 1.0, 1.0, 1.0, 1.0, 1.0, 1.0, 1.0, 1.0, 0.0, 0.0, 0.0, 0.0, 0.0, 0.0, 0.0, 0.0, 0.0, 0.0, 0.0, 0.0, 0.0, 0.0, 0.0, 0.0, 0.0, 1.0, 0.0, 1.0, 0.0, 1.0, 0.0, 1.0, 0.0166, 0.01675, 0.0332, 0.0, 0.0332, 0.0, 0.0166, 0.01675, 0.0, 0.0, 0.0, 0.0, 0.0, 0.0, 0.0, 1.0, 0.0, 1.0, 0.0, 1.0, 0.0, 1.0, 0.0332, 0.0, 0.0166, 0.01675, 0.0166, 0.01675, 0.0332, 0.0, 0.0, 1.0, 0.0, 1.0, 0.0, 1.0, 0.0, 1.0, 0.001483, 0.1875, 0.0166, 0.01675, 0.0166, 0.01675, 0.001483, 0.1875, 0.0, 1.0, 0.0, 1.0, 0.0, 1.0, 0.0, 1.0, 0.0166, 0.01675, 0.001483, 0.1875, 0.001483, 0.1875, 0.0166, 0.01675, 0.0, 1.0, 0.0, 1.0, 0.0, 1.0, 0.0, 1.0, 0.0, 1.0, 0.0, 1.0, 0.0, 1.0, 0.0, 1.0, 0.001483, 0.1875, 0.0, 0.375, 0.0, 0.375, 0.001483, 0.1875, 0.0, 1.0, 0.0, 1.0, 0.0, 1.0, 0.0, 1.0, 0.0, 0.0, 0.0, 0.0, 0.0, 0.0, 0.0, 1.0, 0.0, 1.0, 0.0, 1.0, 0.0, 1.0, 0.0, 1.0, 0.0, 1.0, 0.0, 1.0, 0.0, 1.0, 0.0, 1.0, 0.0, 1.0, 0.0, 1.0, 0.0, 1.0, 0.0, 0.0, 0.0, 0.0, 0.0, 0.0, 0.0, 0.0, 1.0, 1.0, 1.0, 1.0, 1.0, 1.0, 1.0, 1.0, 0.0, 1.0, 0.0, 1.0, 0.0, 1.0, 0.0, 1.0, 0.0, 1.0, 0.0, 1.0, 0.0, 1.0, 0.0, 1.0, 0.0, 1.0, 0.0, 1.0, 0.0, 1.0, 0.0, 1.0, 0.0, 1.0, 0.0, 1.0, 0.0, 1.0, 0.0, 1.0, 1.0, 0.0, 1.0, 0.0, 1.0, 0.0, 1.0, 0.0, 0.0, 1.0, 0.0, 1.0, 0.0, 1.0, 0.0, 1.0, 0.0, 1.0, 0.0, 1.0, 0.0, 1.0, 0.0, 1.0, 1.0, 1.0, 1.0, 1.0, 1.0, 1.0, 1.0, 1.0, 0.0, 1.0, 0.0, 1.0, 0.0, 1.0, 0.0, 1.0, 1.0, 1.0, 1.0, 1.0, 1.0, 1.0, 1.0, 1.0, 0.0, 1.0, 0.0, 1.0, 0.0, 1.0, 0.0, 1.0, 0.0, 1.0, 0.0, 1.0, 0.0, 1.0, 0.0, 1.0, 0.0, 0.0, 0.0, 0.0, 0.0, 0.0, 0.0, 0.0, 0.09366, 0.0, 1.0, 0.0, 1.0, 0.0, 0.09366, 0.0, 1.0, 1.0, 1.0, 1.0, 1.0, 1.0, 1.0, 1.0, 0.0, 1.0, 0.0, 1.0, 0.0, 1.0, 0.0, 1.0, 0.0, 1.0, 0.0, 1.0, 0.0, 1.0, 0.0, 1.0, 0.0, 1.0, 0.0, 0.0, 0.0, 0.9643, 0.0, 1.0, 0.0, 1.0, 0.0, 0.0, 1.0, 1.0, 1.0, 1.0, 1.0, 1.0, 1.0, 1.0, 0.0, 1.0, 0.0, 1.0, 0.0, 1.0, 0.0, 1.0, 0.0, 1.0, 0.0, 1.0, 1.0, 1.0, 1.0, 1.0, 0.09366, 1.0, 0.09366, 1.0, 0.09366, 1.0, 1.0, 0.0, 1.0, 0.0, 1.0, 0.0, 1.0, 0.0, 0.0, 1.0, 0.0, 1.0, 0.0, 1.0, 0.0, 1.0, 0.09943, 1.0, 1.0, 1.0, 1.0, 1.0, 0.09366, 1.0, 1.0, 1.0, 1.0, 0.0, 1.0, 0.0, 1.0, 1.0, 1.0, 0.0, 1.0, 0.0, 1.0, 0.0, 1.0, 0.0, 1.0, 1.0, 1.0, 0.0, 1.0, 0.0, 1.0, 1.0, 0.0, 1.0, 1.0, 1.0, 1.0, 1.0, 0.0, 1.0, 0.09366, 1.0, 0.09943, 1.0, 1.0, 1.0, 1.0, 1.0, 0.09366, 1.0, 1.0, 1.0, 0.0, 1.0, 0.0, 1.0, 1.0, 1.0, 0.0, 1.0, 0.0, 1.0, 0.0, 1.0, 0.0, 1.0, 0.0, 0.0, 0.0, 0.0, 0.0, 0.0, 0.0, 0.0, 0.09366, 1.0, 0.09366, 1.0, 0.09366, 1.0, 0.09366, 1.0, 0.09366, 1.0, 0.09366, 1.0, 0.09366, 1.0, 0.09366, 1.0, 0.09366, 1.0, 0.09366, 1.0, 0.0, 1.0, 0.08702, 1.0, 0.09366, 1.0, 0.09366, 1.0, 0.08702, 1.0, 0.0, 1.0, 0.09366, 1.0, 0.09366, 1.0, 0.09366, 1.0, 0.09366, 1.0, 1.0, 0.0, 1.0, 0.0, 1.0, 0.0, 1.0, 0.0, 0.09366, 1.0, 0.09366, 1.0, 0.09366, 1.0, 0.09366, 1.0, 0.0, 1.0, 0.0, 1.0, 0.0, 1.0, 0.0, 1.0, 1.0, 0.0, 1.0, 0.0, 1.0, 0.0, 1.0, 0.0, 1.0, 1.0, 0.09943, 1.0, 0.09943, 1.0, 1.0, 1.0, 0.09366, 1.0, 0.09366, 1.0, 0.09366, 1.0, 1.0, 0.0, 1.0, 0.0, 1.0, 0.0, 1.0, 0.0, 1.0, 0.0, 1.0, 0.0, 1.0, 0.0, 1.0, 0.0, 1.0, 1.0, 1.0, 1.0, 1.0, 1.0, 1.0, 1.0, 1.0, 1.0, 1.0, 1.0, 1.0, 1.0, 1.0, 1.0, 1.0, 1.0, 1.0, 1.0, 1.0, 1.0, 1.0, 1.0, 0.0, 0.0, 0.0, 0.0, 0.0, 0.0, 0.0, 0.0, 0.0, 0.0, 0.0, 0.0, 0.0, 0.0, 0.0, 0.0, 0.0, 0.0, 0.0, 0.0, 0.0, 0.0, 0.0, 0.0, 0.0, 0.0, 0.0, 0.0, 0.0, 0.0, 0.0, 0.0, 0.0, 0.0, 0.0, 0.0, 0.0, 0.0, 0.0, 0.0, 0.0, 0.0, 0.0, 0.0, 0.0, 0.0, 0.0, 0.0, 0.0, 0.0, 0.0, 0.0, 0.0, 0.0, 0.0, 0.0, 0.0, 0.0, 0.0, 0.0, 0.0, 0.0, 0.0, 0.0, 0.0, 0.0, 0.0, 0.0, 0.0, 0.0, 0.0, 0.0, 1.0, 1.0, 1.0, 1.0, 1.0, 1.0, 1.0, 1.0, 0.0, 0.0, 0.0, 0.0, 0.0, 0.0, 0.0, 0.0, 1.0, 1.0, 1.0, 1.0, 1.0, 1.0, 1.0, 1.0, 0.0, 0.0, 0.0, 0.0, 0.0, 0.0, 0.0, 0.0, 0.09366, 1.0, 0.09366, 1.0, 0.09366, 1.0, 0.0, 0.0, 0.0, 0.0, 0.0, 0.0, 0.0, 0.0, 1.0, 1.0, 0.09943, 1.0, 0.09366, 1.0, 0.09366, 1.0, 1.0, 1.0, 0.0, 1.0, 0.08702, 1.0, 0.09366, 1.0, 0.09366, 1.0, 0.0, 1.0, 0.0, 0.0, 0.0, 0.0, 0.0, 0.0, 0.0, 0.0, 0.0332, 0.0, 0.09366, 0.0, 0.09366, 0.0, 0.0332, 0.0, 0.0, 1.0, 0.0, 1.0, 0.0, 1.0, 0.0, 1.0, 0.0, 1.0, 0.0, 1.0, 0.0, 1.0, 0.0, 1.0, 0.0, 1.0, 0.0, 1.0, 0.0, 1.0, 0.0, 1.0, 0.0, 1.0, 0.0, 1.0, 0.0, 1.0, 0.0, 1.0, 1.0, 0.0, 1.0, 0.0, 1.0, 0.0, 1.0, 0.0, 0.0, 0.0, 0.0, 0.0, 0.0, 0.0, 0.0, 0.0, 0.0, 0.0, 0.0, 0.0, 0.0, 0.0, 0.0, 0.0, 0.0, 1.0, 0.0, 1.0, 0.0, 1.0, 0.0, 1.0, 0.0, 0.0, 0.0, 0.0, 0.0, 0.0, 0.0, 0.0, 0.0, 0.0, 0.0, 0.0, 0.0, 0.0, 0.0, 0.0, 0.0, 0.0, 0.0, 0.0, 0.0, 0.0, 0.0, 0.0, 0.0, 0.0, 0.0, 0.0, 0.0, 0.0, 0.0, 0.0, 0.0, 0.0, 0.0, 0.0, 0.0, 0.0, 0.0, 0.0, 0.0, 1.0, 0.0, 1.0, 0.0, 1.0, 0.0, 1.0, 0.0, 0.0, 0.0, 0.0, 0.0, 0.0, 0.0, 0.0, 0.0, 0.0, 0.0, 0.0, 0.0, 0.0, 0.0, 0.0, 0.0, 1.0, 0.0, 1.0, 0.0, 1.0, 0.0, 1.0, 0.0, 0.0, 0.0, 0.0, 0.0, 0.0, 0.0, 0.0, 0.0, 0.0, 0.0, 0.0, 0.0, 0.0, 0.0, 0.0, 0.0, 1.0, 0.0, 1.0, 0.0, 1.0, 0.0, 1.0, 0.0, 0.0, 0.0, 0.0, 0.0, 0.0, 0.0, 0.0, 0.0, 0.0, 0.0, 0.0, 0.0, 0.0, 0.0, 0.0, 0.0, 1.0, 0.0, 1.0, 0.0, 1.0, 0.0, 1.0, 0.0, 0.0, 0.0, 0.0, 0.0, 0.0, 0.0, 0.0, 0.0, 1.0, 0.0, 0.0, 0.0, 0.0, 0.0, 1.0, 0.0, 1.0, 0.0, 1.0, 0.0, 1.0, 0.0, 1.0, 0.0, 0.0, 0.0, 1.0, 0.0, 1.0, 0.0, 0.0, 0.0, 1.0, 0.0, 1.0, 0.0, 1.0, 0.0, 1.0, 0.0, 1.0, 0.0, 1.0, 0.0, 1.0, 0.0, 1.0, 0.0, 1.0, 0.0, 1.0, 0.0, 1.0, 0.0, 1.0, 0.0, 1.0, 0.0, 1.0, 0.0, 1.0, 0.0, 1.0, 0.0, 1.0, 0.0, 1.0, 0.0, 1.0, 0.0, 1.0, 0.0, 1.0, 0.0, 1.0, 0.0, 1.0, 0.0, 1.0, 0.0, 1.0, 0.0, 1.0, 0.0, 1.0, 0.0, 1.0, 0.09366, 1.0, 0.09366, 1.0, 0.09366, 1.0, 0.09366, 1.0, 0.0, 1.0, 0.0, 1.0, 0.0, 1.0, 0.0, 1.0, 0.0, 1.0, 0.0, 1.0, 0.0, 1.0, 0.0, 1.0, 0.0, 0.0, 0.0, 0.0, 0.0, 0.0, 0.0, 0.0, 0.09366, 1.0, 0.09366, 1.0, 0.09366, 1.0, 0.09366, 1.0, 0.0, 1.0, 0.0, 1.0, 0.0, 1.0, 0.0, 1.0, 1.0, 1.0, 1.0, 1.0, 1.0, 1.0, 1.0, 1.0, 0.0, 1.0, 0.0, 1.0, 0.0, 1.0, 0.0, 1.0, 0.0, 1.0, 0.0, 1.0, 0.0, 1.0, 0.0, 1.0, 0.0, 1.0, 0.0, 1.0, 0.0, 1.0, 0.0, 1.0, 0.0, 0.0, 0.0, 0.0, 0.0, 0.0, 0.0, 0.0, 1.0, 0.0, 1.0, 1.0, 0.09943, 1.0, 0.09366, 0.925, 0.09366, 0.0, 0.0, 0.0, 0.0, 0.0, 0.0, 0.0, 0.0, 0.0, 0.0, 1.0, 0.0, 1.0, 0.0, 1.0, 0.0, 1.0, 0.0, 0.0, 0.0, 0.0, 0.0, 0.0, 0.0, 0.0, 0.09366, 0.0, 1.0, 0.0, 1.0, 0.0, 0.09366, 0.0, 0.0, 1.0, 0.0, 1.0, 0.0, 1.0, 0.0, 1.0, 0.0, 0.0, 0.0, 0.0, 0.0, 0.0, 0.0, 0.0, 0.0, 1.0, 0.0, 1.0, 0.0, 1.0, 0.0, 1.0, 0.0, 0.375, 0.0, 0.375, 0.001483, 0.1875, 0.001483, 0.1875, 0.001483, 0.1875, 0.001483, 0.1875, 0.0166, 0.01675, 0.0166, 0.01675, 0.0166, 0.01675, 0.0166, 0.01675, 0.0332, 0.0, 0.0332, 0.0, 0.0, 1.0, 0.0, 0.375, 0.0, 0.375, 0.0, 1.0, 0.0, 1.0, 0.0, 1.0, 0.0, 1.0, 0.0, 1.0, 0.0, 1.0, 0.0, 1.0, 0.0, 1.0, 0.0, 1.0, 0.0, 1.0, 0.0, 1.0, 0.0, 1.0, 0.0, 1.0, 0.0, 1.0, 0.0, 1.0, 0.0, 1.0, 0.0, 1.0, 0.0, 1.0, 0.0, 1.0, 0.0, 1.0, 0.0, 1.0, 0.0, 1.0, 0.0, 1.0, 0.0, 1.0, 0.0, 1.0, 0.0, 1.0, 0.0, 1.0, 0.0, 1.0, 0.0, 1.0, 0.0, 1.0, 0.0, 1.0, 0.0, 1.0, 0.0, 1.0, 0.0, 1.0, 0.0, 1.0, 0.0, 1.0, 0.0, 1.0, 0.0, 1.0, 0.0, 1.0, 0.0, 1.0, 0.0, 1.0, 0.0, 1.0, 0.0, 1.0, 0.0, 1.0, 0.0, 1.0, 0.0, 1.0, 0.0, 1.0, 0.0, 1.0, 0.0, 1.0, 0.0, 1.0, 0.0, 1.0, 0.0, 1.0, 0.0, 1.0, 1.0, 1.0, 1.0, 1.0, 1.0, 1.0, 1.0, 1.0, 1.0, 1.0, 1.0, 1.0, 1.0, 1.0, 1.0, 1.0, 1.0, 0.0, 1.0, 0.0, 1.0, 0.0, 1.0, 0.0, 1.0, 1.0, 1.0, 1.0, 1.0, 1.0, 1.0, 1.0, 1.0, 1.0, 1.0, 1.0, 1.0, 1.0, 1.0, 1.0, 1.0, 0.0, 1.0, 0.0, 1.0, 0.0, 1.0, 0.0, 1.0, 0.0, 1.0, 0.0, 1.0, 0.0, 1.0, 0.0, 0.0, 1.0, 0.0, 1.0, 0.0, 1.0, 0.0, 1.0, 0.0, 1.0, 0.0, 1.0, 0.0, 1.0, 0.0, 1.0, 0.0, 1.0, 0.0, 1.0, 0.0, 1.0, 0.0, 1.0, 1.0, 1.0, 1.0, 1.0, 1.0, 1.0, 1.0, 1.0, 0.0, 1.0, 1.0, 1.0, 1.0, 1.0, 0.0, 1.0, 1.0, 1.0, 1.0, 1.0, 1.0, 1.0, 1.0, 1.0, 1.0, 1.0, 1.0, 1.0, 1.0, 1.0, 1.0, 1.0, 0.0, 1.0, 0.0, 1.0, 1.0, 1.0, 1.0, 1.0, 0.0, 1.0, 0.0, 1.0, 0.0, 1.0, 0.0, 1.0, 0.0, 1.0, 0.0, 1.0, 0.0, 1.0, 0.0, 1.0, 0.0, 1.0, 0.0, 1.0, 0.0, 1.0, 0.0, 1.0, 1.0, 0.0, 1.0, 1.0, 1.0, 1.0, 1.0, 0.0, 1.0, 1.0, 1.0, 1.0, 1.0, 1.0, 1.0, 1.0, 0.09366, 1.0, 0.09366, 1.0, 0.09366, 1.0, 0.09366, 1.0, 0.09366, 1.0, 0.09366, 1.0, 0.09366, 1.0, 0.09366, 1.0, 0.0, 0.0, 0.0, 0.0, 0.0, 0.0, 0.0, 0.0, 0.0, 0.0, 0.0, 0.0, 0.0, 0.0, 0.0, 0.0, 0.0, 0.0, 0.0, 0.0, 0.0, 0.0, 0.0, 0.0, 0.0, 0.0, 0.0, 0.0, 0.0, 0.0, 0.0, 0.0, 0.0, 0.0, 0.0, 0.0, 0.0, 0.0, 0.0, 0.0, 0.0, 0.0, 0.0, 0.0, 0.0, 0.0, 0.0, 0.0, 0.0, 0.0, 0.0, 0.0, 0.0, 0.0, 0.0, 0.0, 0.0, 0.0, 0.0, 0.0, 0.0, 0.0, 0.0, 0.0, 1.0, 1.0, 0.09366, 1.0, 0.09366, 1.0, 1.0, 1.0, 0.09366, 1.0, 0.09366, 1.0, 0.09366, 1.0, 0.09366, 1.0, 0.0, 0.9643, 0.0, 0.0, 0.0, 0.0, 0.0, 0.9643, 0.0, 1.0, 0.0, 1.0, 0.0, 1.0, 0.0, 1.0, 0.0, 1.0, 0.0, 1.0, 0.0, 1.0, 0.0, 1.0, 0.0, 1.0, 0.0, 1.0, 0.0, 1.0, 0.0, 1.0, 0.0, 1.0, 0.0, 1.0, 0.0, 1.0, 0.0, 1.0, 0.0, 1.0, 0.0, 1.0, 0.0, 1.0, 0.0, 1.0, 0.0, 0.0, 0.0, 0.0, 0.0, 0.0, 0.0, 0.0, 0.0, 0.0, 0.0, 0.0, 0.0, 0.0, 0.0, 0.0, 0.0, 1.0, 0.0, 1.0, 0.0, 1.0, 0.0, 1.0, 0.0, 0.0, 0.0, 0.0, 0.0, 0.0, 0.0, 0.0, 0.0, 0.0, 0.0, 0.0, 0.0, 0.0, 0.0, 0.0, 0.0, 1.0, 0.0, 1.0, 0.0, 1.0, 0.0, 1.0, 0.0, 0.0, 0.0, 0.0, 0.0, 0.0, 0.0, 0.0, 0.0, 0.0, 0.0, 0.0, 0.0, 0.0, 0.0, 0.0, 0.0, 1.0, 0.0, 1.0, 0.0, 1.0, 0.0, 1.0, 0.0, 0.0, 0.0, 0.0, 0.0, 0.0, 0.0, 0.0, 0.0, 0.0, 0.0, 0.0, 0.0, 0.0, 0.0, 0.0, 0.0, 0.0, 0.0, 0.0, 0.0, 0.0, 0.0, 0.0, 0.0, 0.0, 0.0, 0.0, 0.0, 0.0, 0.0, 0.0, 0.0, 1.0, 0.0, 1.0, 0.0, 1.0, 0.0, 1.0, 0.0, 0.0, 0.0, 0.0, 0.0, 0.0, 0.0, 0.0, 0.0, 0.0, 0.0, 0.0, 0.0, 0.0, 0.0, 0.0, 0.0, 1.0, 0.0, 1.0, 0.0, 1.0, 0.0, 1.0, 0.0, 0.0, 0.0, 0.0, 0.0, 0.0, 0.0, 0.0, 1.0, 0.0, 1.0, 1.0, 1.0, 1.0, 1.0, 0.0, 0.0, 0.0, 0.0, 0.0, 0.0, 0.0, 0.0, 0.0, 0.0, 0.0, 0.0, 0.0, 0.0, 0.0, 0.0, 0.0, 1.0, 1.0, 1.0, 0.0, 1.0, 0.0, 1.0, 1.0, 0.0, 1.0, 0.0, 1.0, 0.0, 1.0, 0.0, 1.0, 0.0, 0.0, 0.0, 0.0, 0.0, 0.0, 0.0, 0.0, 0.0, 0.0, 0.0, 0.0, 0.0, 0.0, 0.0, 0.0, 0.0, 0.0, 0.0, 0.0, 0.0, 0.0, 0.0, 0.0, 0.0, 1.0, 0.0, 1.0, 0.0, 1.0, 0.0, 1.0, 0.0, 1.0, 0.0, 0.0, 0.0, 0.0, 0.0, 1.0, 0.0, 1.0, 0.0, 0.375, 0.0, 0.375, 0.0, 1.0, 0.0, 1.0, 0.0, 1.0, 0.0, 1.0, 0.0, 1.0, 0.0, 0.375, 0.001483, 0.1875, 0.001483, 0.1875, 0.0, 0.375, 0.0, 1.0, 0.0, 1.0, 0.0, 1.0, 0.0, 1.0, 0.0, 1.0, 0.0, 1.0, 0.0, 1.0, 0.0, 1.0, 0.0, 1.0, 0.0, 1.0, 0.0, 1.0, 0.0, 1.0, 0.0, 1.0, 0.0, 1.0, 0.0, 1.0, 0.0, 1.0, 0.0, 1.0, 0.0, 1.0, 0.0, 1.0, 0.0, 1.0, 0.0, 1.0, 0.0, 1.0, 0.0, 1.0, 0.0, 1.0, 0.0, 1.0, 0.0, 1.0, 0.0, 1.0, 0.0, 1.0, 0.0, 1.0, 0.0, 1.0, 1.0, 1.0, 1.0, 1.0, 1.0, 1.0, 1.0, 1.0, 0.0, 1.0, 0.0, 1.0, 0.0, 1.0, 0.0, 1.0, 0.0, 1.0, 0.0, 1.0, 0.0, 1.0, 0.0, 1.0, 0.0, 1.0, 0.0, 1.0, 0.0, 1.0, 0.0, 1.0, 0.0, 1.0, 0.0, 1.0, 0.0, 1.0, 0.0, 1.0, 1.0, 1.0, 1.0, 1.0, 1.0, 1.0, 1.0, 1.0, 0.0, 1.0, 0.0, 1.0, 0.0, 1.0, 0.0, 1.0, 0.0, 1.0, 0.0, 1.0, 0.0, 1.0, 0.0, 1.0, 0.0, 1.0, 0.0, 1.0, 1.0, 1.0, 1.0, 1.0, 1.0, 1.0, 1.0, 1.0, 0.0, 1.0, 0.0, 1.0, 0.0, 1.0, 0.0, 1.0, 0.0, 1.0, 0.0, 1.0, 0.0, 1.0, 0.0, 1.0, 0.0, 1.0, 0.0, 1.0, 0.0, 1.0, 0.0, 1.0, 0.0, 1.0, 0.0, 1.0, 0.0, 1.0, 0.0, 1.0, 0.09366, 1.0, 0.09366, 1.0, 0.09366, 1.0, 0.09366, 1.0, 0.0, 1.0, 0.0, 1.0, 0.0, 1.0, 0.0, 1.0, 0.0, 0.0, 0.0, 0.0, 0.0, 0.0, 0.0, 0.0, 0.09366, 1.0, 0.09366, 1.0, 0.09366, 1.0, 0.09366, 1.0, 0.0, 1.0, 0.0, 1.0, 0.0, 1.0, 0.0, 1.0, 0.0, 0.0, 0.0, 0.0, 0.0, 0.0, 0.0, 0.0, 0.0, 0.0, 0.0, 0.0, 0.0, 0.0, 0.0, 0.0, 0.0, 1.0, 0.0, 1.0, 0.0, 1.0, 0.0, 1.0, 0.0, 0.0, 0.0, 0.0, 0.0, 0.0, 0.0, 0.0, 0.0, 0.0, 0.0, 0.0, 0.0, 0.0, 0.0, 0.0, 0.0, 1.0, 0.0, 1.0, 0.0, 1.0, 0.0, 1.0, 0.0, 0.0, 0.0, 0.0, 0.0, 0.0, 0.0, 0.0, 0.0, 0.0, 0.0, 0.0, 0.0, 0.0, 0.0, 0.0, 0.0, 1.0, 0.0, 1.0, 0.0, 1.0, 0.0, 1.0, 0.0, 0.0, 0.0, 0.0, 0.0, 0.0, 0.0, 0.0, 0.0, 0.0, 0.0, 0.0, 0.0, 0.0, 0.0, 0.0, 0.0, 1.0, 0.0, 1.0, 0.0, 1.0, 0.0, 1.0, 0.0, 0.0, 0.0, 0.0, 0.0, 0.0, 0.0, 0.0, 0.0, 0.0, 0.0, 0.0, 0.0, 0.0, 0.0, 0.0, 0.0, 1.0, 0.0, 1.0, 0.0, 1.0, 0.0, 1.0, 0.0, 0.0, 0.0, 0.0, 0.0, 0.0, 0.0, 0.0, 0.0, 0.0, 0.0, 0.0, 0.0, 0.0, 0.0, 0.0, 0.0, 1.0, 0.0, 1.0, 0.0, 1.0, 0.0, 1.0, 0.0, 0.0, 0.0, 0.0, 0.0, 0.0, 0.0, 0.0, 0.0, 0.0, 0.0, 0.0, 0.0, 0.0, 0.0, 0.0, 0.0, 0.0, 0.0, 0.0, 0.0, 0.0, 0.0, 0.0, 0.0, 0.0, 0.0, 0.0, 0.0, 0.0, 0.0, 0.0, 1.0, 0.0, 0.09366, 0.0, 0.09366, 0.0, 1.0, 0.0, 0.09366, 1.0, 0.09366, 1.0, 0.09366, 1.0, 0.09366, 1.0, 1.0, 0.0, 1.0, 0.0, 1.0, 0.0, 1.0, 0.0, 0.09366, 1.0, 0.09366, 1.0, 0.09366, 1.0, 0.09366, 1.0, 1.0, 0.0, 1.0, 0.0, 1.0, 0.0, 1.0, 0.0, 0.0, 0.0, 0.0, 0.0, 0.0, 0.0, 0.0, 0.0, 1.0, 1.0, 1.0, 1.0, 1.0, 1.0, 1.0, 1.0, 0.0, 0.0, 0.0, 0.0, 0.0, 0.0, 0.0, 0.0, 1.0, 1.0, 1.0, 1.0, 1.0, 1.0, 1.0, 1.0, 0.0, 1.0, 0.0, 1.0, 0.0, 1.0, 0.0, 1.0, 0.0, 0.0, 0.0, 0.0, 0.0, 0.0, 0.0, 0.0, 0.0, 0.0, 0.0, 0.0, 0.0, 0.0, 0.0, 0.0, 0.0, 0.0, 0.0, 0.0, 0.0, 0.0, 0.0, 0.0, 0.0, 0.0, 0.0, 0.0, 0.0, 0.0, 0.0, 0.0, 0.0, 0.0, 0.0, 0.0, 0.0, 0.0, 0.0, 0.0, 0.0, 0.0, 0.0, 0.0, 0.0, 0.0, 0.0, 0.0, 0.0, 1.0, 0.0, 1.0, 0.0, 1.0, 0.0, 1.0, 1.0, 1.0, 1.0, 1.0, 1.0, 1.0, 1.0, 1.0, 0.0, 1.0, 0.0, 1.0, 0.0, 1.0, 0.0, 1.0, 0.0, 1.0, 1.0, 0.0, 0.09366, 0.0, 0.09366, 0.0, 1.0, 0.0, 0.0, 0.0, 0.0, 0.0, 0.0, 0.0, 0.0, 0.0, 0.0, 1.0, 0.0, 1.0, 0.0, 1.0, 0.0, 1.0, 0.0, 1.0, 0.0, 1.0, 0.0, 1.0, 0.0, 1.0, 0.0, 1.0, 0.0, 1.0, 0.0, 1.0, 0.0, 1.0, 0.0, 1.0, 0.0, 1.0, 0.0, 0.375, 0.0, 1.0, 0.0, 1.0, 0.0, 0.375, 0.0, 1.0, 0.0, 1.0, 0.0, 1.0, 0.0, 1.0, 0.001483, 0.1875, 0.0, 0.375, 0.0, 0.375, 0.001483, 0.1875, 0.0, 1.0, 0.0, 1.0, 0.0, 1.0, 0.0, 1.0, 0.0, 1.0, 0.0, 1.0, 0.0, 1.0, 0.0, 1.0, 0.0, 1.0, 0.0, 1.0, 0.0, 1.0, 0.0, 1.0, 0.09366, 1.0, 0.09366, 1.0, 0.09366, 1.0, 0.09366, 1.0, 0.0, 1.0, 0.0, 1.0, 0.0, 1.0, 0.0, 1.0, 0.0, 1.0, 0.0, 1.0, 0.0, 1.0, 0.0, 1.0, 0.0, 1.0, 0.0, 1.0, 0.0, 1.0, 0.0, 1.0, 0.0, 1.0, 0.0, 1.0, 0.0, 1.0, 0.0, 1.0, 0.0, 1.0, 0.0, 1.0, 0.0, 1.0, 0.0, 1.0, 0.0, 1.0, 0.0, 1.0, 0.0, 1.0, 0.0, 1.0, 0.0, 1.0, 0.0, 1.0, 0.0, 1.0, 0.0, 1.0, 0.0, 1.0, 0.0, 0.0, 0.0, 0.0, 0.0, 0.0, 0.0, 0.0, 0.0166, 0.01675, 0.001483, 0.1875, 0.001483, 0.1875, 0.0166, 0.01675, 0.0, 1.0, 0.0, 1.0, 0.0, 1.0, 0.0, 1.0, 0.0, 1.0, 0.0, 0.0, 0.0, 0.0, 0.0, 0.0, 0.0, 0.0, 0.0, 1.0, 0.0, 1.0, 0.0, 1.0, 0.0, 1.0, 0.0, 1.0, 0.0, 1.0, 0.0, 1.0, 0.0, 1.0, 0.0, 0.0, 0.0, 0.0, 0.0, 0.0, 0.0, 0.0, 0.0, 0.0, 0.0, 0.0, 0.0, 0.0, 0.0, 0.0, 0.0, 0.0, 0.0, 0.0, 0.0, 0.0, 0.0, 0.0, 0.0, 1.0, 0.0, 1.0, 0.0, 1.0, 0.0, 1.0, 0.0332, 0.0, 0.0166, 0.01675, 0.0166, 0.01675, 0.0332, 0.0, 0.0, 0.0, 0.0, 0.0, 0.0, 0.0, 0.0, 0.0, 0.0, 0.0, 0.0, 0.0, 0.0, 0.0, 0.0, 0.0, 0.0, 0.0, 0.0, 0.0, 0.0, 0.0, 0.0, 0.0, 0.0, 0.0, 0.0, 0.0, 0.0, 0.0, 0.0, 0.0, 0.0, 1.0, 0.0, 1.0, 0.0, 1.0, 0.0, 1.0, 0.0, 0.0, 0.0, 0.0, 0.0, 0.0, 0.0, 0.0, 0.0, 0.0, 0.0, 0.0, 0.0, 0.0, 0.0, 0.0, 0.09366, 0.0, 0.0332, 0.0, 0.0332, 0.0, 0.09366, 0.0, 0.0, 0.0, 0.0, 0.0, 0.0, 0.0, 0.0, 0.0, 1.0, 1.0, 1.0, 1.0, 1.0, 1.0, 1.0, 1.0, 0.0, 0.0, 0.0, 0.0, 0.0, 0.0, 0.0, 0.0, 0.0, 1.0, 0.0, 1.0, 0.0, 1.0, 0.0, 1.0, 0.0, 0.0, 0.0, 0.0, 0.0, 0.0, 0.0, 0.0, 1.0, 1.0, 1.0, 1.0, 1.0, 1.0, 1.0, 1.0, 0.0, 0.0, 0.0, 0.0, 0.0, 0.0, 0.0, 0.0, 0.0, 0.0, 0.0, 0.0, 0.0, 0.0, 0.0, 0.0, 0.0, 1.0, 0.0, 1.0, 0.0, 1.0, 0.0, 1.0, 0.0, 1.0, 0.0, 1.0, 0.0, 1.0, 0.0, 1.0, 0.0, 1.0, 0.0, 1.0, 0.0, 0.0, 0.0, 0.0, 0.0, 0.0, 0.0, 0.0, 0.0, 1.0, 0.0, 1.0, 0.0, 1.0, 0.0, 1.0, 0.0, 0.0, 0.0, 0.0, 0.0, 0.0, 0.0, 0.0, 0.0, 1.0, 0.0, 1.0, 0.0, 1.0, 0.0, 1.0, 0.0, 1.0, 0.0, 1.0, 0.0, 1.0, 0.0, 1.0, 0.0, 1.0, 0.0, 1.0, 0.0, 1.0, 0.0, 1.0, 0.0, 1.0, 0.0, 1.0, 0.0, 1.0, 0.0, 1.0, 1.0, 1.0, 1.0, 1.0, 1.0, 1.0, 1.0, 1.0, 1.0, 0.0, 1.0, 0.0, 1.0, 0.0, 1.0, 0.0, 0.0, 1.0, 0.0, 1.0, 0.0, 1.0, 0.0, 1.0, 1.0, 1.0, 1.0, 1.0, 1.0, 1.0, 1.0, 1.0, 0.0, 1.0, 0.0, 1.0, 0.0, 1.0, 0.0, 1.0, 0.0, 1.0, 0.0, 1.0, 0.0, 1.0, 0.0, 1.0, 0.0, 1.0, 0.0, 1.0, 0.0, 1.0, 0.0, 1.0, 0.0, 1.0, 0.0, 0.9643, 0.0, 0.982, 0.0, 1.0, 0.0, 0.982, 0.0, 0.9946, 0.0, 1.0, 0.0, 0.9946, 0.0, 0.9987, 0.0, 1.0, 0.0, 0.9643, 0.0, 0.9643, 0.0, 0.982, 0.0, 0.982, 0.0, 0.982, 0.0, 0.982, 0.0, 1.0, 0.0, 1.0, 0.0, 1.0, 0.0, 1.0, 0.0, 1.0, 0.0, 1.0, 0.0, 1.0, 0.0, 1.0, 0.0, 1.0, 0.0, 1.0, 0.0, 1.0, 0.0, 1.0, 0.0, 1.0, 0.0, 1.0, 0.0, 1.0, 0.0, 1.0, 0.0, 1.0, 0.0, 1.0, 0.0, 1.0, 0.0, 1.0, 0.0, 1.0, 0.0, 1.0, 0.0, 1.0, 0.0, 1.0, 0.0, 1.0, 0.0, 1.0, 0.0, 1.0, 0.0, 1.0, 0.0, 1.0, 0.0, 1.0, 0.0, 1.0, 0.0, 1.0, 0.0, 1.0, 0.0, 1.0, 0.0, 1.0, 0.0, 1.0, 0.0, 1.0, 0.0, 1.0, 0.0, 1.0, 0.0, 1.0, 0.0, 1.0, 0.0, 1.0, 0.0, 1.0, 0.0, 1.0, 0.0, 1.0, 0.0, 1.0, 0.0, 1.0, 0.0, 1.0, 0.0, 1.0, 0.0, 1.0, 0.0, 1.0, 0.0, 1.0, 0.0, 1.0, 0.0, 1.0, 0.0, 1.0, 0.0, 1.0, 0.0, 1.0, 0.0, 1.0, 0.0, 1.0, 0.0, 1.0, 0.0, 1.0, 0.0, 1.0, 0.0, 1.0, 0.0, 1.0, 0.0, 1.0, 0.0, 1.0, 0.0, 1.0, 0.0, 1.0, 0.0, 1.0, 0.0, 1.0, 0.0, 1.0, 0.0, 1.0, 0.0, 1.0, 0.0, 1.0, 0.0, 1.0, 0.0, 1.0, 0.0, 1.0, 0.0, 1.0, 0.0, 1.0, 0.0, 1.0, 0.0, 1.0, 0.0, 1.0, 0.0, 1.0, 0.0, 1.0, 0.0, 1.0, 0.0, 1.0, 0.0, 1.0, 0.0, 1.0, 0.0, 1.0, 0.0, 1.0, 0.0, 1.0, 0.0, 1.0, 0.0, 1.0, 0.0, 1.0, 0.0, 1.0, 0.0, 1.0, 0.0, 1.0, 0.0, 1.0, 0.0, 1.0, 0.0, 1.0, 0.0, 1.0, 0.0, 1.0, 0.0, 1.0, 0.0, 1.0, 0.0, 1.0, 0.0, 1.0, 0.0, 1.0, 0.0, 1.0, 0.0, 1.0, 0.0, 1.0, 0.0, 1.0, 0.0, 1.0, 0.0, 1.0, 0.0, 1.0, 0.0, 1.0, 0.0, 1.0, 0.0, 1.0, 0.0, 1.0, 0.0, 1.0, 0.0, 1.0, 0.0, 1.0, 0.0, 1.0, 0.0, 1.0, 0.0, 1.0, 0.0, 1.0, 0.0, 1.0, 0.0, 1.0, 0.0, 1.0, 0.0, 1.0, 0.0, 1.0, 0.0, 1.0, 0.0, 1.0, 0.0, 1.0, 0.0, 1.0, 0.0, 1.0, 0.0, 1.0, 0.0, 1.0, 0.0, 1.0, 0.0, 1.0, 0.0, 1.0, 0.0, 1.0, 0.0, 1.0, 0.0, 1.0, 0.0, 1.0, 0.0, 1.0, 0.0, 1.0, 0.0, 1.0, 0.0, 1.0, 0.0, 1.0, 0.0, 1.0, 0.0, 1.0, 0.0, 1.0, 0.0, 1.0, 0.0, 1.0, 0.0, 1.0, 0.0, 1.0, 0.0, 1.0, 0.0, 1.0, 0.0, 1.0, 0.0, 1.0, 0.0, 1.0, 0.0, 1.0, 0.0, 1.0, 0.0, 1.0, 0.0, 1.0, 0.0, 1.0, 0.0, 1.0, 0.0, 1.0, 0.0, 1.0, 0.0, 1.0, 0.0, 1.0, 0.0, 1.0, 0.0, 1.0, 0.0, 1.0, 0.0, 1.0, 0.0, 1.0, 0.0, 1.0, 0.0, 1.0, 0.0, 1.0, 0.0, 1.0, 0.0, 1.0, 0.0, 1.0, 0.0, 1.0, 0.0, 1.0, 0.0, 1.0, 0.0, 1.0, 0.0, 1.0, 0.0, 1.0, 0.0, 1.0, 0.0, 1.0, 0.0, 1.0, 0.0, 1.0, 0.0, 1.0, 0.0, 1.0, 0.0, 1.0, 0.0, 1.0, 0.0, 1.0, 0.0, 1.0, 0.0, 1.0, 0.0, 1.0, 0.0, 1.0, 0.0, 1.0, 0.0, 1.0, 0.0, 1.0, 0.0, 1.0, 0.0, 1.0, 0.0, 1.0, 0.0, 1.0, 0.0, 1.0, 0.0, 1.0, 0.0, 1.0, 0.0, 1.0, 0.0, 1.0, 0.0, 1.0, 0.0, 1.0, 0.0, 1.0, 0.0, 1.0, 0.0, 1.0, 0.0, 1.0, 0.0, 1.0, 0.0, 1.0, 0.0, 1.0, 0.0, 1.0, 0.0, 1.0, 0.0, 1.0, 0.0, 1.0, 0.0, 1.0, 0.0, 1.0, 0.0, 1.0, 0.0, 1.0, 0.0, 1.0, 0.0, 1.0, 0.0, 1.0, 0.0, 1.0, 0.0, 1.0, 0.0, 1.0, 0.0, 1.0, 0.0, 1.0, 0.0, 1.0, 0.0, 1.0, 0.0, 1.0, 0.0, 1.0, 0.0, 1.0, 0.0, 1.0, 0.0, 1.0, 0.0, 1.0, 0.0, 1.0, 0.0, 1.0, 0.0, 1.0, 0.0, 1.0, 0.0, 1.0, 0.0, 1.0, 0.0, 1.0, 0.0, 1.0, 0.0, 1.0, 0.0, 1.0, 0.0, 1.0, 0.0, 1.0, 0.09366, 1.0, 0.09366, 1.0, 0.09366, 1.0, 0.09366, 1.0, 0.09366, 1.0, 0.09366, 1.0, 0.09366, 1.0, 0.09366, 1.0, 0.09366, 1.0, 0.09366, 1.0, 0.09366, 1.0, 0.09366, 1.0, 0.09366, 1.0, 0.09366, 1.0, 0.09366, 1.0, 1.0, 1.0, 0.09943, 1.0, 0.09943, 1.0, 1.0, 1.0, 0.09366, 1.0, 0.09366, 1.0, 0.09366, 1.0, 0.09366, 1.0, 0.09366, 1.0, 0.09366, 1.0, 0.09366, 1.0, 0.09366, 1.0, 0.09366, 1.0, 0.09366, 1.0, 0.09366, 1.0, 0.09366, 1.0, 0.09366, 1.0, 0.09366, 1.0, 0.09366, 1.0, 0.09366, 1.0, 0.09366, 1.0, 0.09366, 1.0, 0.09366, 1.0, 0.09366, 1.0, 0.09366, 1.0, 0.09366, 1.0, 0.09366, 1.0, 0.09366, 1.0, 0.09366, 1.0, 0.09366, 1.0, 0.09366, 1.0, 0.09366, 1.0, 0.0, 1.0, 0.0, 1.0, 0.0, 1.0, 0.0, 1.0, 0.09366, 1.0, 0.09366, 1.0, 0.09366, 1.0, 0.09366, 1.0, 0.0, 1.0, 0.0, 1.0, 0.0, 1.0, 0.0, 1.0, 0.09366, 1.0, 0.09366, 1.0, 0.09366, 1.0, 0.09366, 1.0, 0.09366, 1.0, 0.09366, 1.0, 0.09366, 1.0, 0.09366, 1.0, 0.09366, 1.0, 0.09366, 1.0, 0.09366, 1.0, 0.09366, 1.0, 0.09366, 1.0, 0.09366, 1.0, 0.09366, 1.0, 0.09366, 1.0, 0.09366, 1.0, 0.09366, 1.0, 0.09366, 1.0, 0.09366, 1.0, 0.09943, 1.0, 0.09366, 1.0, 0.09366, 1.0, 0.09366, 1.0, 0.09366, 1.0, 0.09943, 1.0, 1.0, 1.0, 1.0, 1.0, 0.09366, 1.0, 0.09366, 1.0, 0.09366, 1.0, 0.09366, 1.0, 0.09366, 1.0, 0.09366, 1.0, 0.09366, 1.0, 0.09366, 1.0, 0.09366, 1.0, 0.09366, 1.0, 0.09366, 1.0, 0.09366, 1.0, 0.09366, 1.0, 0.09366, 1.0, 0.09366, 1.0, 0.09366, 1.0, 0.08702, 1.0, 0.09366, 1.0, 0.09366, 1.0, 0.09366, 1.0, 0.09366, 1.0, 0.09366, 1.0, 0.09366, 1.0, 0.09366, 1.0, 0.09366, 1.0, 0.09366, 1.0, 0.09366, 1.0, 0.09366, 1.0, 0.09366, 1.0, 0.09366, 1.0, 0.09366, 1.0, 0.09366, 1.0, 0.09366, 1.0, 0.09366, 1.0, 0.09366, 1.0, 0.09366, 1.0, 0.09366, 1.0, 0.09366, 1.0, 0.09366, 1.0, 0.09366, 1.0, 0.09366, 1.0, 0.09366, 1.0, 0.09366, 1.0, 0.09366, 1.0, 0.09366, 1.0, 0.08702, 1.0, 0.09366, 0.925, 0.09366, 1.0, 0.09366, 1.0, 0.09366, 1.0, 0.09366, 1.0, 0.09366, 1.0, 0.09366, 1.0, 0.09366, 1.0, 0.09366, 1.0, 0.09366, 1.0, 0.09366, 1.0, 0.09366, 1.0, 0.09366, 1.0, 0.09366, 1.0, 0.09366, 1.0, 0.09443, 1.0, 0.09366, 1.0, 0.09366, 1.0, 0.09443, 1.0, 0.09366, 1.0, 0.09366, 1.0, 0.0, 0.0, 0.0, 0.0, 0.0, 0.0, 0.0, 0.0, 0.09943, 1.0, 0.09943, 1.0, 1.0, 1.0, 1.0, 1.0])
me_plane.materials.append(mat_side_walk)
me_plane.update()
me_cube_001 = bpy.data.meshes.new('Cube.001')
me_cube_001.from_pydata([(-1.0, -1.0, -1.0), (-1.0, -1.0, 11.67), (-1.0, 1.0, -1.0), (-1.0, 1.0, 11.67), (1.0, -1.0, -1.0), (1.0, -1.0, 11.67), (1.0, 1.0, -1.0), (1.0, 1.0, 11.67)], [], [(0, 1, 3, 2), (2, 3, 7, 6), (6, 7, 5, 4), (4, 5, 1, 0), (2, 6, 4, 0), (7, 3, 1, 5)])
_uv = me_cube_001.uv_layers.new(name='UVMap')
_uv.uv.foreach_set('vector', [0.375, 0.0, 0.625, 0.0, 0.625, 0.25, 0.375, 0.25, 0.375, 0.25, 0.625, 0.25, 0.625, 0.5, 0.375, 0.5, 0.375, 0.5, 0.625, 0.5, 0.625, 0.75, 0.375, 0.75, 0.375, 0.75, 0.625, 0.75, 0.625, 1.0, 0.375, 1.0, 0.125, 0.5, 0.375, 0.5, 0.375, 0.75, 0.125, 0.75, 0.625, 0.5, 0.875, 0.5, 0.875, 0.75, 0.625, 0.75])
me_cube_001.update()
me_cube_002 = bpy.data.meshes.new('Cube.002')
me_cube_002.from_pydata([(-1.0, -1.0, -1.0), (-1.0, -1.0, 11.67), (-1.0, 1.0, -1.0), (-1.0, 1.0, 11.67), (1.0, -1.0, -1.0), (1.0, -1.0, 11.67), (1.0, 1.0, -1.0), (1.0, 1.0, 11.67)], [], [(0, 1, 3, 2), (2, 3, 7, 6), (6, 7, 5, 4), (4, 5, 1, 0), (2, 6, 4, 0), (7, 3, 1, 5)])
_uv = me_cube_002.uv_layers.new(name='UVMap')
_uv.uv.foreach_set('vector', [0.375, 0.0, 0.625, 0.0, 0.625, 0.25, 0.375, 0.25, 0.375, 0.25, 0.625, 0.25, 0.625, 0.5, 0.375, 0.5, 0.375, 0.5, 0.625, 0.5, 0.625, 0.75, 0.375, 0.75, 0.375, 0.75, 0.625, 0.75, 0.625, 1.0, 0.375, 1.0, 0.125, 0.5, 0.375, 0.5, 0.375, 0.75, 0.125, 0.75, 0.625, 0.5, 0.875, 0.5, 0.875, 0.75, 0.625, 0.75])
me_cube_002.update()
me_plane_001 = bpy.data.meshes.new('Plane.001')
me_plane_001.from_pydata([(-76.48, -4.037, -0.2145), (17.79, -4.037, -0.2145), (17.79, 4.137, -0.2145), (-76.18, 4.196, -0.2145), (-85.24, 45.39, -0.2145), (-84.94, 3.963, -0.2145), (-76.06, 45.39, -0.2145), (-85.32, 54.27, -0.2145), (-75.95, 54.37, -0.2145), (-47.03, 45.7, -0.2145), (-47.03, 53.86, -0.2145), (-126.3, 45.7, -0.2145), (-125.9, 54.21, -0.2145), (-135.0, 53.86, -0.2145), (-42.22, 60.28, -0.2145), (-34.61, 62.75, -0.2145), (-42.22, 39.34, -0.2145), (-34.61, 36.87, -0.2145), (-27.0, 39.34, -0.2145), (-22.3, 45.81, -0.2145), (-22.3, 53.81, -0.2145), (-27.0, 60.28, -0.2145), (-125.9, 105.8, -0.2145), (-135.4, 105.7, -0.2145), (-125.9, 114.4, -0.2145), (-135.5, 114.4, -0.2145), (-84.94, 113.9, -0.2145), (-125.8, 171.4, -0.2145), (-135.0, 171.9, -0.2145), (-85.36, 105.7, -0.2145), (-76.48, 106.1, -0.2145), (-178.8, 113.9, -0.2145), (-178.2, 105.7, -0.2145), (-178.7, 64.34, -0.2145), (-186.9, 64.34, -0.2145), (-193.3, 69.15, -0.2145), (-195.8, 76.76, -0.2145), (-172.3, 69.15, -0.2145), (-169.9, 76.76, -0.2145), (-172.3, 84.37, -0.2145), (-178.8, 89.07, -0.2145), (-186.8, 89.07, -0.2145), (-193.3, 84.37, -0.2145), (-186.8, 106.1, -0.2145), (-126.3, 180.2, -0.2145), (-38.02, 171.4, -0.2145), (-37.8, 180.6, -0.2145), (-29.23, 171.9, -0.2145), (-29.23, 180.2, -0.2145), (-37.58, 122.2, -0.2145), (-29.23, 122.2, -0.2145), (-29.23, 246.9, -0.2145), (-37.58, 246.9, -0.2145), (-29.26, 97.15, -0.2145), (-37.43, 97.15, -0.2145), (-43.85, 102.0, -0.2145), (-46.32, 109.6, -0.2145), (-22.91, 102.0, -0.2145), (-20.44, 109.6, -0.2145), (-22.91, 117.2, -0.2145), (-43.85, 117.2, -0.2145), (-84.54, -2.537, -0.2145), (-83.44, -3.635, -0.2145), (-81.94, -4.037, -0.2145), (-183.8, 113.9, -0.2145), (-185.3, 113.5, -0.2145), (-186.4, 112.4, -0.2145), (-186.8, 110.9, -0.2145), (-77.98, 113.5, -0.2145), (-79.48, 113.9, -0.2145), (-76.88, 112.4, -0.2145), (-76.48, 110.9, -0.2145), (-134.6, 178.7, -0.2145), (-135.0, 177.2, -0.2145), (-133.5, 179.8, -0.2145), (-132.0, 180.2, -0.2145), (-133.5, 46.1, -0.2145), (-132.0, 45.7, -0.2145), (-134.6, 47.2, -0.2145), (-135.0, 48.7, -0.2145), (29.49, -4.037, -0.2145), (29.44, 4.137, -0.2145), (55.92, 3.963, -0.2145), (55.92, -4.037, -0.2145), (55.92, 401.8, -0.2145), (29.49, 401.8, -0.2145), (29.49, 261.4, -0.2145), (55.92, 261.4, -0.2145), (55.92, -152.0, -0.2145), (29.49, -152.0, -0.2145), (-29.23, 261.4, -0.2145), (-37.58, 261.4, -0.2145), (-29.23, 285.7, -0.2145), (-37.58, 285.7, -0.2145), (29.49, 285.7, -0.2145), (55.92, 285.7, -0.2145), (-286.6, 285.7, -0.2145), (-286.6, 261.4, -0.2145), (-84.94, -1.037, -0.2145)], [], [(8, 10, 9, 6), (14, 15, 21, 20, 19, 18, 17, 16, 9, 10), (4, 11, 12, 7), (13, 23, 22, 12), (23, 25, 24, 22), (24, 26, 29, 22), (25, 28, 27, 24), (23, 32, 31, 25), (35, 36, 42, 41, 40, 39, 38, 37, 33, 34), (40, 41, 43, 32), (44, 46, 45, 27), (46, 48, 47, 45), (47, 50, 49, 45), (46, 52, 51, 48), (55, 56, 60, 49, 50, 59, 58, 57, 53, 54), (32, 43, 67, 66, 65, 64, 31), (26, 69, 68, 70, 71, 30, 29), (28, 73, 72, 74, 75, 44, 27), (11, 77, 76, 78, 79, 13, 12), (95, 94, 85, 84), (80, 83, 88, 89), (90, 92, 94, 86), (51, 52, 91, 90), (90, 91, 93, 92), (87, 86, 94, 95), (82, 81, 86, 87), (93, 91, 97, 96), (80, 81, 82, 83), (1, 2, 81, 80), (29, 30, 8, 7), (7, 8, 6, 4), (98, 5, 4, 6, 3, 2, 1, 0, 63, 62, 61)])
_uv = me_plane_001.uv_layers.new(name='UVMap')
_uv.uv.foreach_set('vector', [0.09366, 1.0, 0.09366, 1.0, 0.09366, 1.0, 0.09366, 1.0, 0.0, 0.0, 0.0, 0.0, 0.0, 0.0, 0.0, 0.0, 0.0, 0.0, 0.0, 0.0, 0.0, 0.0, 0.0, 0.0, 0.0, 0.0, 0.0, 0.0, 0.0, 1.0, 0.0, 1.0, 0.0, 1.0, 0.0, 1.0, 0.0, 1.0, 0.0, 1.0, 0.0, 1.0, 0.0, 1.0, 0.0, 1.0, 0.0, 1.0, 0.0, 1.0, 0.0, 1.0, 0.0, 1.0, 0.0, 1.0, 0.0, 1.0, 0.0, 1.0, 0.0, 1.0, 0.0, 1.0, 0.0, 1.0, 0.0, 1.0, 0.0, 1.0, 0.0, 1.0, 0.0, 1.0, 0.0, 1.0, 0.0, 0.0, 0.0, 0.0, 0.0, 0.0, 0.0, 0.0, 0.0, 0.0, 0.0, 0.0, 0.0, 0.0, 0.0, 0.0, 0.0, 0.0, 0.0, 0.0, 0.0, 0.0, 0.0, 0.0, 0.0, 1.0, 0.0, 1.0, 0.0, 1.0, 0.0, 1.0, 0.0, 1.0, 0.0, 1.0, 0.0, 1.0, 0.0, 1.0, 0.0, 1.0, 0.0, 1.0, 0.0, 1.0, 0.0, 1.0, 0.0, 1.0, 0.0, 1.0, 0.0, 1.0, 0.0, 1.0, 0.0, 1.0, 0.0, 1.0, 0.0, 0.0, 0.0, 0.0, 0.0, 0.0, 0.0, 0.0, 0.0, 0.0, 0.0, 0.0, 0.0, 0.0, 0.0, 0.0, 0.0, 0.0, 0.0, 0.0, 0.0, 1.0, 0.0, 1.0, 0.0, 1.0, 0.0, 1.0, 0.0, 1.0, 0.0, 1.0, 0.0, 1.0, 0.0, 1.0, 0.0, 1.0, 0.0, 1.0, 0.0, 1.0, 0.0, 1.0, 0.0, 1.0, 0.0, 1.0, 0.0, 1.0, 0.0, 1.0, 0.0, 1.0, 0.0, 1.0, 0.0, 1.0, 0.0, 1.0, 0.0, 1.0, 0.0, 1.0, 0.0, 1.0, 0.0, 1.0, 0.0, 1.0, 0.0, 1.0, 0.0, 1.0, 0.0, 1.0, 1.0, 1.0, 1.0, 1.0, 1.0, 1.0, 1.0, 1.0, 1.0, 0.0, 1.0, 0.0, 1.0, 0.0, 1.0, 0.0, 0.0, 1.0, 0.0, 1.0, 1.0, 1.0, 1.0, 1.0, 0.0, 1.0, 0.0, 1.0, 0.0, 1.0, 0.0, 1.0, 0.0, 1.0, 0.0, 1.0, 0.0, 1.0, 0.0, 1.0, 1.0, 1.0, 1.0, 1.0, 1.0, 1.0, 1.0, 1.0, 1.0, 1.0, 1.0, 1.0, 1.0, 1.0, 1.0, 1.0, 0.0, 1.0, 0.0, 1.0, 0.0, 1.0, 0.0, 1.0, 1.0, 0.0, 1.0, 1.0, 1.0, 1.0, 1.0, 0.0, 1.0, 0.0, 1.0, 1.0, 1.0, 1.0, 1.0, 0.0, 0.0, 1.0, 0.09366, 1.0, 0.09366, 1.0, 0.0, 1.0, 0.0, 1.0, 0.09366, 1.0, 0.09366, 1.0, 0.0, 1.0, 0.0, 0.375, 0.0, 1.0, 0.0, 1.0, 0.09366, 1.0, 0.09366, 1.0, 1.0, 1.0, 1.0, 0.0, 0.09366, 0.0, 0.0332, 0.0, 0.0166, 0.01675, 0.001483, 0.1875])
me_plane_001.materials.append(mat_road)
me_plane_001.update()
me_plane_002 = bpy.data.meshes.new('Plane.002')
me_plane_002.from_pydata([(-1.0, -1.0, 0.0), (1.0, -1.0, 0.0), (-1.0, 1.0, 0.0), (1.0, 1.0, 0.0), (0.2926, 0.9319, 0.0), (0.2926, 0.5385, 0.0), (0.3822, 0.9319, 0.0), (0.3822, 0.5385, 0.0), (0.06521, 0.5385, 0.0), (0.09354, 0.5385, 0.0), (-0.7789, 0.4562, 0.0), (0.3822, 0.4562, 0.0), (0.09354, 0.4562, 0.0), (0.2926, 0.4562, 0.0), (0.3822, -0.4165, 0.0), (0.2924, -0.4159, 0.0), (0.09354, 0.4071, 0.0), (0.09354, 0.1808, 0.0), (0.06521, 0.4562, 0.0), (-0.7789, 0.5385, 0.0), (0.06521, 0.4071, 0.0), (0.06447, 0.1821, 0.0), (-0.2355, 0.1808, 0.0), (0.115, -0.03274, 0.0), (0.1233, -0.05852, 0.0), (0.09354, -0.01584, 0.0), (0.09354, 0.1527, 0.0), (0.06374, 0.1512, 0.0), (0.06521, -0.01584, 0.0), (0.04398, -0.03274, 0.0), (-0.2339, 0.151, 0.0), (0.0356, -0.05852, 0.0), (-0.09532, -0.04376, 0.0), (-0.2341, -0.04215, 0.0), (-0.2549, 0.1808, 0.0), (-0.26, 0.1794, 0.0), (-0.2637, 0.1757, 0.0), (-0.2651, 0.1706, 0.0), (-0.2651, 0.1527, 0.0), (-0.2668, -0.04215, 0.0), (-0.4135, -0.04376, 0.0), (0.115, -0.0843, 0.0), (0.04398, -0.0843, 0.0), (-0.06663, -0.0703, 0.0), (-0.06663, -0.05393, 0.0), (-0.06486, -0.2456, 0.0), (-0.06799, -0.04885, 0.0), (-0.07172, -0.04512, 0.0), (-0.0768, -0.04376, 0.0), (-0.2341, -0.07133, 0.0), (-0.09673, -0.07157, 0.0), (-0.2342, -0.2462, 0.0), (-0.4305, -0.04376, 0.0), (-0.4356, -0.04512, 0.0), (-0.4393, -0.04885, 0.0), (-0.4406, -0.05393, 0.0), (-0.4406, -0.0703, 0.0), (-0.4406, -0.128, 0.0), (0.09341, -0.1006, 0.0), (0.06573, -0.1006, 0.0), (0.1011, -0.2256, 0.0), (0.07528, -0.2172, 0.0), (0.0495, -0.2256, 0.0), (-0.09659, -0.246, 0.0), (-0.2665, -0.07147, 0.0), (-0.2651, -0.2473, 0.0), (-0.4115, -0.07162, 0.0), (-0.3832, -0.1697, 0.0), (-0.3916, -0.1439, 0.0), (-0.3916, -0.1955, 0.0), (-0.4131, -0.2118, 0.0), (-0.4135, -0.128, 0.0), (-0.4408, -0.2118, 0.0), (-0.4626, -0.1439, 0.0), (-0.4709, -0.1697, 0.0), (-0.4626, -0.1955, 0.0), (0.117, -0.2475, 0.0), (0.1011, -0.2966, 0.0), (0.117, -0.2746, 0.0), (0.03318, -0.2473, 0.0), (0.03318, -0.275, 0.0), (0.0495, -0.2966, 0.0), (-0.06521, -0.2761, 0.0), (-0.09635, -0.2761, 0.0), (-0.09532, -0.4165, 0.0), (-0.2355, -0.275, 0.0), (-0.2549, -0.275, 0.0), (-0.26, -0.2737, 0.0), (-0.2651, -0.2649, 0.0), (-0.2637, -0.2699, 0.0), (-0.06563, -0.4157, 0.0), (0.07528, -0.3049, 0.0), (0.2529, -0.4159, 0.0), (0.3822, -0.4436, 0.0), (-0.09395, -0.4385, 0.0), (-0.09532, -0.4334, 0.0), (-0.08515, -0.4436, 0.0), (-0.09023, -0.4422, 0.0), (-0.06663, -0.4436, 0.0), (0.3822, -0.9452, 0.0), (0.2529, -0.4436, 0.0), (0.2926, -0.4436, 0.0), (0.2926, -0.9452, 0.0)], [], [(0, 1, 3, 6, 7, 11, 14, 93, 99, 102, 101, 100, 98, 96, 97, 94, 95, 84, 83, 85, 86, 87, 89, 88, 65, 64, 66, 71, 68, 67, 69, 70, 72, 75, 74, 73, 57, 56, 55, 54, 53, 52, 40, 39, 38, 37, 36, 35, 34, 22, 21, 20, 18, 10, 2), (2, 10, 19, 8, 9, 5, 4, 6, 3), (13, 12, 16, 17, 26, 25, 23, 24, 41, 58, 59, 42, 31, 29, 28, 27, 30, 33, 32, 48, 47, 46, 44, 43, 45, 79, 62, 61, 60, 76, 78, 77, 91, 81, 80, 82, 90, 92, 15), (63, 50, 49, 51)])
_uv = me_plane_002.uv_layers.new(name='UVMap')
_uv.uv.foreach_set('vector', [0.0, 0.0, 1.0, 0.0, 1.0, 1.0, 0.6911, 0.966, 0.6911, 0.7692, 0.6911, 0.7281, 0.6911, 0.2918, 0.6911, 0.2782, 0.6911, 0.0274, 0.6463, 0.0274, 0.6463, 0.2782, 0.6264, 0.2782, 0.4667, 0.2782, 0.4574, 0.2782, 0.4549, 0.2789, 0.453, 0.2807, 0.4523, 0.2833, 0.4523, 0.2918, 0.4518, 0.362, 0.3822, 0.3625, 0.3726, 0.3625, 0.37, 0.3632, 0.3681, 0.365, 0.3675, 0.3676, 0.3675, 0.3763, 0.3667, 0.4643, 0.2943, 0.4642, 0.2932, 0.436, 0.3042, 0.428, 0.3084, 0.4151, 0.3042, 0.4022, 0.2934, 0.3941, 0.2796, 0.3941, 0.2687, 0.4022, 0.2645, 0.4151, 0.2687, 0.428, 0.2797, 0.436, 0.2797, 0.4648, 0.2797, 0.473, 0.2804, 0.4756, 0.2822, 0.4774, 0.2848, 0.4781, 0.2932, 0.4781, 0.3666, 0.4789, 0.3675, 0.5763, 0.3675, 0.5853, 0.3681, 0.5879, 0.37, 0.5897, 0.3726, 0.5904, 0.3822, 0.5904, 0.5322, 0.5911, 0.5326, 0.7036, 0.5326, 0.7281, 0.1105, 0.7281, 0.0, 1.0, 0.0, 1.0, 0.1105, 0.7281, 0.1105, 0.7692, 0.5326, 0.7692, 0.5468, 0.7692, 0.6463, 0.7692, 0.6463, 0.966, 0.6911, 0.966, 1.0, 1.0, 0.6463, 0.7281, 0.5468, 0.7281, 0.5468, 0.7036, 0.5468, 0.5904, 0.5468, 0.5763, 0.5468, 0.4921, 0.5575, 0.4836, 0.5617, 0.4707, 0.5575, 0.4578, 0.5467, 0.4497, 0.5329, 0.4497, 0.522, 0.4578, 0.5178, 0.4707, 0.522, 0.4836, 0.5326, 0.4921, 0.5319, 0.5756, 0.383, 0.5755, 0.383, 0.4789, 0.4523, 0.4781, 0.4616, 0.4781, 0.4641, 0.4774, 0.466, 0.4756, 0.4667, 0.473, 0.4667, 0.4648, 0.4676, 0.3772, 0.5166, 0.3763, 0.5247, 0.3872, 0.5376, 0.3914, 0.5505, 0.3872, 0.5585, 0.3762, 0.5585, 0.3627, 0.5505, 0.3517, 0.5376, 0.3475, 0.5247, 0.3517, 0.5166, 0.3625, 0.4674, 0.362, 0.4672, 0.2922, 0.6264, 0.2921, 0.6462, 0.2921, 0.4517, 0.377, 0.4516, 0.4642, 0.383, 0.4643, 0.3829, 0.3769])
me_plane_002.materials.append(mat_grass)
me_plane_002.update()

# ---- objects
ob_side_walk = bpy.data.objects.new('side-walk', me_plane)
ob_gate_1 = bpy.data.objects.new('gate 1', me_cube_001)
ob_gate_2 = bpy.data.objects.new('gate 2', me_cube_002)
ob_road = bpy.data.objects.new('road', me_plane_001)
ob_grass = bpy.data.objects.new('grass', me_plane_002)

# ---- transforms, parenting, visibility, modifiers, constraints
ob_side_walk.location = (56.82, -126.8, 0.8558)
ob_gate_1.location = (73.71, -126.6, 1.435)
ob_gate_1.scale = (1.0, 7.746, 1.0)
ob_gate_2.location = (23.25, 119.1, 1.435)
ob_gate_2.rotation_euler = (0.0, -0.0, 1.571)
ob_gate_2.scale = (1.0, 7.746, 1.0)
ob_road.location = (56.82, -126.8, 0.8558)
ob_grass.location = (0.0, 0.0, 0.7916)
ob_grass.scale = (295.0, 295.0, 295.0)

# ---- collection membership
col_collection.objects.link(ob_side_walk)
col_collection.objects.link(ob_gate_1)
col_collection.objects.link(ob_gate_2)
col_collection.objects.link(ob_road)
col_collection.objects.link(ob_grass)

# ---- scene / render settings (as saved in the file)
scene.frame_start = 1; scene.frame_end = 250; scene.frame_set(1)
scene.render.engine = 'BLENDER_EEVEE_NEXT'
bpy.context.view_layer.update()

# ---- added for rendering (the .blend has no active camera and no usable light): camera, sun
cam_auto = bpy.data.cameras.new('AutoCamera')
cam_auto.lens = 50.0
cam_auto.sensor_width = 36.0
cam_auto.clip_end = 13551.3
ob_auto_camera = bpy.data.objects.new('AutoCamera', cam_auto)
scene.collection.objects.link(ob_auto_camera)
ob_auto_camera.location = (772.158, -926.589, 623.06)
ob_auto_camera.rotation_euler = (1.09748, -7.21219e-08, 0.694738)
scene.camera = ob_auto_camera
light_auto_sun = bpy.data.lights.new('AutoSun', 'SUN')
light_auto_sun.energy = 3.0
light_auto_sun.angle = 0.0523599
ob_auto_sun = bpy.data.objects.new('AutoSun', light_auto_sun)
scene.collection.objects.link(ob_auto_sun)
ob_auto_sun.rotation_euler = (0.872665, 0.174533, 0.523599)
bpy.context.view_layer.update()
